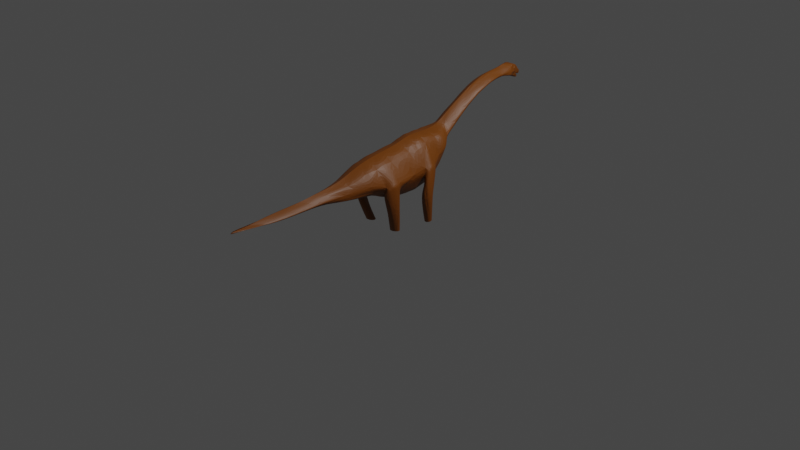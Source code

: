 # Source: brachi.blend  (saved by Blender 3.6.13; exported with 4.5.12 LTS)
import bpy
from mathutils import Matrix  # noqa: F401  (used for matrix-valued properties, if any)

bpy.ops.wm.read_factory_settings(use_empty=True)
scene = bpy.context.scene
scene.name = 'Scene'

# ---- collections
col_collection = bpy.data.collections.new('Collection'); scene.collection.children.link(col_collection)

# ---- materials (node trees are filled in below, after node groups)
mat_material_001 = bpy.data.materials.new('Material.001')
mat_material_001.use_transparent_shadow = False

# ---- material node trees
mat_material_001.use_nodes = True; mat_material_001.node_tree.nodes.clear()
_N = mat_material_001.node_tree.nodes; _L = mat_material_001.node_tree.links
n0 = _N.new('ShaderNodeBsdfPrincipled'); n0.name = 'Principled BSDF'; n0.location = (10, 300)
n0.distribution = 'GGX'
n0.subsurface_method = 'RANDOM_WALK_SKIN'
n0.inputs[0].default_value = (0.1906, 0.05197, 0.0, 0.6875)
n0.inputs[3].default_value = 1.45
n0.inputs[27].default_value = (0.0, 0.0, 0.0, 1.0)
n0.inputs[28].default_value = 1.0
n1 = _N.new('ShaderNodeOutputMaterial'); n1.name = 'Material Output'; n1.location = (300, 300)
_L.new(n0.outputs[0], n1.inputs[0])
n1.is_active_output = True

# ---- world
world_world = bpy.data.worlds.new('World'); scene.world = world_world
world_world.use_nodes = True; world_world.node_tree.nodes.clear()
_N = world_world.node_tree.nodes; _L = world_world.node_tree.links
n0 = _N.new('ShaderNodeOutputWorld'); n0.name = 'World Output'; n0.location = (300, 300)
n1 = _N.new('ShaderNodeBackground'); n1.name = 'Background'; n1.location = (10, 300)
n1.inputs[0].default_value = (0.05088, 0.05088, 0.05088, 1.0)
_L.new(n1.outputs[0], n0.inputs[0])
n0.is_active_output = True
world_world.color = (0.05088, 0.05088, 0.05088)
world_world.use_sun_shadow = False
world_world.sun_shadow_jitter_overblur = 0.0

# ---- cameras
cam_camera = bpy.data.cameras.new('Camera')
cam_camera.clip_end = 100.0
cam_camera.ortho_scale = 7.314

# ---- lights
light_light = bpy.data.lights.new('Light', 'POINT')
light_light.transmission_factor = 0.0
light_light.energy = 1000.0
light_light.shadow_soft_size = 0.1
light_light.shadow_maximum_resolution = 0.006
light_light.use_absolute_resolution = True

# ---- meshes
me_plane = bpy.data.meshes.new('Plane')
me_plane.from_pydata([(-0.9421, 1.795, 0.06414), (-0.9583, 1.812, 0.05723), (-0.9339, 1.804, 0.06407), (-0.9085, 1.804, 0.06055), (-0.914, 1.82, 0.05557), (-0.9094, 1.797, 0.06366), (-0.9136, 1.806, 0.06068), (-0.9263, 1.824, 0.0536), (-0.9057, 1.8, 0.06136), (-0.9136, 1.823, 0.05497), (-0.9112, 1.809, 0.05974), (-0.9048, 1.807, 0.05824), (-0.8975, 1.812, 0.05362), (-0.8978, 1.829, 0.05346), (-0.9178, 1.823, 0.05451), (-0.922, 1.823, 0.05405), (-0.9247, 1.805, 0.06131), (-0.9604, 1.802, 0.05672), (-0.9343, 1.799, 0.06508), (-0.9325, 1.814, 0.06014), (-0.9319, 1.817, 0.05728), (-0.9447, 1.793, 0.06369), (-0.9152, 1.811, 0.0585), (-0.9187, 1.817, 0.05571), (-0.9192, 1.813, 0.05726), (-0.9348, 1.825, 0.05269), (-0.9305, 1.824, 0.05314), (-0.9254, 1.83, 0.0524), (-0.9169, 1.829, 0.05332), (-0.9517, 1.826, 0.05085), (-0.956, 1.827, 0.0504), (-0.9432, 1.825, 0.0518), (-0.939, 1.825, 0.05224), (-0.9415, 1.814, 0.05976), (-0.9573, 1.819, 0.05355), (-0.9751, 1.793, 0.05178), (-0.9811, 1.785, 0.05054), (-0.9711, 1.791, 0.05301), (-0.9803, 1.779, 0.05201), (-0.9826, 1.789, 0.04992), (-0.9771, 1.783, 0.05178), (-0.9841, 1.792, 0.0493), (-0.9861, 1.786, 0.03698), (-0.9881, 1.776, 0.03698), (-0.9806, 1.767, 0.05517), (-0.9904, 1.761, 0.03698), (-0.9791, 1.795, 0.05054), (-0.9594, 1.772, 0.05989), (-0.9504, 1.773, 0.06236), (-0.9535, 1.769, 0.06259), (-0.9414, 1.773, 0.06484), (-0.9324, 1.774, 0.06731), (-0.9355, 1.77, 0.06754), (-0.9327, 1.762, 0.07048), (-0.9271, 1.756, 0.07442), (-0.9661, 1.793, 0.05425), (-0.9446, 1.821, 0.05606), (-0.9901, 1.77, 0.02465), (-0.9947, 1.739, 0.02465), (-0.9478, 1.801, 0.06413), (-0.962, 1.814, 0.05428), (-0.9681, 1.783, 0.05425), (-0.97, 1.818, 0.05178), (-0.8743, 1.786, 0.05211), (-0.9582, 1.789, 0.05699), (-0.9545, 1.81, 0.05961), (-0.8732, 1.762, 0.06054), (-0.9155, 1.792, 0.06691), (-0.9741, 1.798, 0.05178), (-0.9367, 1.816, 0.05922), (-0.9535, 1.817, 0.05612), (-0.9751, 1.815, 0.05054), (-0.9359, 1.82, 0.05641), (-0.942, 1.81, 0.06127), (-0.9612, 1.796, 0.05577), (-0.9595, 1.807, 0.05757), (-0.8949, 1.776, 0.06387), (-0.9339, 1.831, 0.05149), (-0.9821, 1.802, 0.0493), (-0.9261, 1.782, 0.06685), (-0.9591, 1.784, 0.05682), (-0.8566, 1.794, 0.0493), (-0.8751, 1.779, 0.05425), (-0.9475, 1.826, 0.05132), (-0.986, 1.79, 0.02465), (-0.8947, 1.779, 0.06277), (-0.9251, 1.801, 0.0623), (-0.9292, 1.778, 0.06708), (-0.9498, 1.815, 0.05829), (-0.9631, 1.786, 0.0555), (-0.9671, 1.811, 0.05301), (-0.9495, 1.79, 0.06085), (-0.9626, 1.768, 0.06012), (-0.927, 1.789, 0.06538), (-0.9721, 1.808, 0.05178), (-0.938, 1.808, 0.06258), (-0.9563, 1.776, 0.05966), (-0.9202, 1.779, 0.06955), (-0.8713, 1.745, 0.06684), (-0.8937, 1.79, 0.05953), (-0.9383, 1.778, 0.0646), (-0.9473, 1.777, 0.06213), (-0.9265, 1.771, 0.07001), (-0.9696, 1.822, 0.05022), (-0.8812, 1.784, 0.05565), (-0.9465, 1.806, 0.06259), (-0.8916, 1.775, 0.06263), (-0.8872, 1.789, 0.05705), (-0.9352, 1.793, 0.06388), (-0.9405, 1.844, 0.04819), (-0.9502, 1.785, 0.05973), (-0.9143, 1.779, 0.07129), (-0.9622, 1.78, 0.05695), (-0.9508, 1.832, 0.04966), (-0.9236, 1.842, 0.05002), (-0.9385, 1.801, 0.06504), (-0.9761, 1.788, 0.05178), (-0.9593, 1.833, 0.04874), (-0.939, 1.754, 0.07094), (-0.9611, 1.821, 0.05113), (-0.9282, 1.811, 0.05929), (-0.9121, 1.802, 0.06285), (-0.9272, 1.818, 0.05482), (-0.963, 1.833, 0.02171), (-0.9641, 1.803, 0.05427), (-0.9575, 1.846, 0.04636), (-0.949, 1.796, 0.06398), (-0.8994, 1.798, 0.05986), (-0.9508, 1.761, 0.06553), (-0.9201, 1.806, 0.06038), (-0.9067, 1.792, 0.06447), (-0.9678, 1.834, 0.04783), (-0.9445, 1.769, 0.06507), (-0.9153, 1.757, 0.0779), (-0.9631, 1.809, 0.05432), (-0.9403, 1.79, 0.06303), (-0.9453, 1.787, 0.0616), (-0.9651, 1.798, 0.05425), (-0.9459, 1.813, 0.0599), (-0.9535, 1.792, 0.05965), (-0.9351, 1.782, 0.06437), (-0.975, 1.752, 0.06104), (-0.9671, 1.788, 0.05425), (-0.9423, 1.832, 0.05057), (-0.9293, 1.804, 0.063), (-0.9528, 1.821, 0.0531), (-0.9396, 1.796, 0.06551), (-0.9558, 1.805, 0.06102), (-0.9568, 1.8, 0.06005), (-0.9532, 1.78, 0.05943), (-0.923, 1.786, 0.06662), (-0.93, 1.796, 0.06423), (-0.932, 1.786, 0.06421), (-0.8664, 1.747, 0.02465), (-0.9744, 1.775, 0.05471), (-0.922, 1.791, 0.06662), (-0.9691, 1.801, 0.05301), (-0.9438, 1.799, 0.06527), (-0.9442, 1.781, 0.0619), (-0.9211, 1.799, 0.0635), (-0.9013, 1.777, 0.06635), (-0.9023, 1.754, 0.07295), (-0.8553, 1.787, 0.02465), (-0.8952, 1.768, 0.06607), (-0.9146, 1.772, 0.07349), (-0.9412, 1.785, 0.06224), (-0.931, 1.791, 0.06419), (-0.8608, 1.77, 0.02465), (-0.917, 1.796, 0.06474), (-0.9322, 1.809, 0.06231), (-0.9017, 1.769, 0.06855), (-0.9518, 1.804, 0.06275), (-0.9711, 1.813, 0.05178), (-0.9216, 1.783, 0.06808), (-0.9574, 1.794, 0.05788), (-0.8861, 1.765, 0.06549), (-0.8895, 1.774, 0.06276), (-0.8939, 1.752, 0.07344), (-0.9653, 1.776, 0.05718), (-0.9077, 1.782, 0.06772), (-0.8842, 1.748, 0.07178), (-0.8864, 1.795, 0.05491), (-0.901, 1.784, 0.06414), (-0.8734, 1.793, 0.04996), (-0.891, 1.767, 0.06632), (-0.8806, 1.772, 0.05987), (-0.8871, 1.773, 0.06234), (-0.913, 1.794, 0.06597), (-0.8738, 1.834, 0.04702), (-0.8853, 1.842, 0.05029), (0.2882, 0.007752, 0.1362), (0.2873, 0.01294, 0.2123), (0.2761, -0.06231, 0.2173), (0.277, -0.0675, 0.1412), (0.2827, -0.03095, 0.123), (0.29, 0.02593, 0.1732), (0.2742, -0.08049, 0.1803), (0.2815, -0.02361, 0.2306), (0.07651, -0.05738, 0.1961), (0.02466, -0.0423, 0.2711), (0.005753, -0.1326, 0.2761), (0.0576, -0.1477, 0.2012), (0.0778, -0.1056, 0.1831), (0.05451, -0.03115, 0.2325), (0.02776, -0.1588, 0.2397), (0.004471, -0.08432, 0.2891), (-0.0934, -0.09035, 0.1903), (-0.1843, -0.03851, 0.2675), (-0.2382, -0.1559, 0.2829), (-0.1473, -0.2077, 0.2057), (-0.1015, -0.1598, 0.182), (-0.1277, -0.04012, 0.2257), (-0.2039, -0.2061, 0.2475), (-0.2301, -0.08644, 0.2912), (-0.1212, -0.06185, 0.18), (-0.2121, -0.01001, 0.2571), (-0.2659, -0.1274, 0.2725), (-0.175, -0.1792, 0.1953), (0.2791, 0.3657, 0.2119), (0.2724, 0.3999, 0.2586), (0.2864, 0.3196, 0.2468), (0.2797, 0.3538, 0.2935), (0.2742, 0.3924, 0.228), (0.2841, 0.3355, 0.2197), (0.2746, 0.384, 0.2857), (0.2845, 0.3271, 0.2773), (-0.009711, 0.3238, 0.2106), (-0.02008, 0.3766, 0.2826), (0.001529, 0.2526, 0.2644), (-0.008841, 0.3054, 0.3364), (-0.01722, 0.3649, 0.2354), (-0.001943, 0.2772, 0.2225), (-0.01661, 0.3519, 0.3244), (-0.001328, 0.2643, 0.3115), (-0.1401, 0.3957, 0.2124), (-0.2341, 0.4682, 0.2465), (-0.1981, 0.2979, 0.2608), (-0.292, 0.3705, 0.2949), (-0.1751, 0.4522, 0.2194), (-0.1496, 0.3318, 0.2296), (-0.2825, 0.4344, 0.2777), (-0.257, 0.3139, 0.2879), (-0.1683, 0.4039, 0.1938), (-0.2623, 0.4765, 0.2279), (-0.2262, 0.3062, 0.2422), (-0.3202, 0.3787, 0.2763), (-0.8847, 1.809, 0.05063), (-0.8881, 1.782, 0.0592), (-0.8997, 1.722, 0.08768), (-0.9096, 1.615, 0.0708), (-0.8821, 1.433, 0.0708), (-0.8019, 1.236, 0.0708), (-0.6687, 1.043, 0.0708), (-0.5462, 0.8768, 0.08723), (-0.4462, 0.7528, 0.08723), (-0.3746, 0.6719, 0.1749), (-0.2601, 0.577, 0.1749), (-0.2033, 0.4604, 0.2008), (-0.1778, 0.34, 0.211), (-0.1414, 0.2338, 0.2014), (-0.2485, -1.826, 0.0), (-0.2389, -1.837, 0.0), (-0.2298, -1.825, 0.0), (-0.2291, -1.645, 0.01993), (-0.2162, -1.444, 0.05458), (-0.2132, -1.237, 0.06395), (-0.2168, -0.9961, 0.06392), (-0.2166, -0.8378, 0.06626), (-0.2071, -0.537, 0.1239), (-0.2126, -0.2903, 0.1749), (-0.1293, -0.1313, 0.1717), (-0.1555, -0.01162, 0.2154), (-0.2346, -1.835, 0.0), (-0.2331, -1.674, 0.03985), (-0.225, -1.468, 0.06439), (-0.2258, -1.272, 0.08312), (-0.2315, -1.03, 0.08307), (-0.2386, -0.8789, 0.08775), (-0.2426, -0.5709, 0.1112), (-0.2744, -0.3173, 0.2132), (-0.2316, -0.1776, 0.2371), (-0.9102, 1.816, 0.05662), (-0.914, 1.787, 0.06909), (-0.9166, 1.727, 0.08671), (-0.9207, 1.609, 0.07666), (-0.9062, 1.422, 0.1091), (-0.8302, 1.224, 0.1091), (-0.7049, 1.031, 0.1091), (-0.5871, 0.8639, 0.1255), (-0.4922, 0.7404, 0.1255), (-0.4335, 0.658, 0.2132), (-0.3575, 0.5593, 0.2132), (-0.3107, 0.4426, 0.2591), (-0.2852, 0.3222, 0.2693), (-0.2607, 0.2147, 0.2661), (-0.2578, -0.05794, 0.2808), (-0.2294, -1.836, 0.0), (-0.2227, -1.722, 0.0), (-0.2546, -1.811, 0.0), (-0.2154, -1.584, 0.0), (-0.2643, -1.679, 0.0), (-0.2015, -1.403, 0.0), (-0.2677, -1.501, 0.0), (-0.1947, -1.186, 0.0), (-0.2797, -1.288, 0.0), (-0.1961, -0.9463, 0.0), (-0.2889, -1.053, 0.0), (-0.1889, -0.7811, 0.0), (-0.312, -0.8968, 0.0), (-0.1715, -0.5032, 0.0), (-0.3336, -0.6192, 0.0), (-0.1508, -0.2633, 0.0), (-0.4176, -0.4107, 0.0), (-0.07463, -0.1366, 0.0), (-0.4516, -0.3053, 0.0), (-0.8354, 1.889, 0.0), (-0.8168, 1.881, 0.0), (-0.8422, 1.9, 0.0), (-0.8741, 1.936, 0.0), (-0.862, 1.865, 0.0), (-0.9578, 1.846, 0.0), (-0.8876, 1.828, 0.0), (-0.8357, 1.812, 0.0), (-0.989, 1.797, 0.0), (-0.8485, 1.798, 0.0), (-0.994, 1.757, 0.0), (-0.8595, 1.763, 0.0), (-1.003, 1.697, 0.0), (-0.8707, 1.716, 0.0), (-0.9937, 1.646, 0.0), (-0.8809, 1.683, 0.0), (-0.9781, 1.602, 0.0), (-0.8487, 1.502, 0.0), (-0.9647, 1.419, 0.0), (-0.7643, 1.306, 0.0), (-0.8972, 1.22, 0.0), (-0.6232, 1.114, 0.0), (-0.7876, 1.025, 0.0), (-0.4959, 0.9365, 0.0), (-0.6794, 0.8453, 0.0), (-0.3909, 0.8118, 0.0), (-0.5945, 0.7232, 0.0), (-0.3157, 0.6859, 0.0), (-0.571, 0.5908, 0.0), (-0.1627, 0.5946, 0.0), (-0.572, 0.4845, 0.0), (-0.09436, 0.5111, 0.0), (-0.5758, 0.3364, 0.0), (-0.03359, 0.3364, 0.0), (-0.5531, 0.2377, 0.0), (-0.0222, 0.2528, 0.0), (-0.5189, 0.1313, 0.0), (-0.02979, 0.07968, 0.0), (-0.4885, -0.1444, 0.0), (-0.2329, -1.851, 0.0), (-0.225, -1.815, 0.0), (-0.2443, -1.822, 0.0), (-0.225, -1.616, 0.0), (-0.2484, -1.624, 0.0), (-0.2074, -1.419, 0.04478), (-0.248, -1.429, 0.04478), (-0.2006, -1.202, 0.04478), (-0.26, -1.216, 0.04478), (-0.202, -0.9619, 0.04478), (-0.2692, -0.9812, 0.04478), (-0.1947, -0.7967, 0.04478), (-0.2923, -0.8247, 0.04478), (-0.1715, -0.5032, 0.1366), (-0.3137, -0.5673, 0.09259), (-0.1508, -0.2633, 0.1366), (-0.3979, -0.3386, 0.1366), (-0.07463, -0.1366, 0.1366), (-0.4319, -0.2331, 0.1366), (-0.836, 1.884, 0.02934), (-0.8175, 1.877, 0.02934), (-0.8473, 1.909, 0.02561), (-0.8746, 1.923, 0.02561), (-0.8652, 1.872, 0.03921), (-0.9173, 1.894, 0.03978), (-0.8293, 1.836, 0.03551), (-0.9369, 1.869, 0.04341), (-0.8512, 1.812, 0.0493), (-0.9781, 1.822, 0.0493), (-0.8621, 1.777, 0.0493), (-0.9862, 1.782, 0.0493), (-0.8804, 1.714, 0.08437), (-0.9639, 1.722, 0.07279), (-0.8902, 1.625, 0.03252), (-0.9677, 1.616, 0.03252), (-0.858, 1.444, 0.03252), (-0.9543, 1.433, 0.03252), (-0.7736, 1.247, 0.03252), (-0.8868, 1.234, 0.03252), (-0.6325, 1.055, 0.03252), (-0.7772, 1.039, 0.03252), (-0.5052, 0.8898, 0.04895), (-0.6691, 0.8708, 0.04895), (-0.4002, 0.7651, 0.04895), (-0.5841, 0.7486, 0.04895), (-0.3157, 0.6859, 0.1366), (-0.5513, 0.6629, 0.1366), (-0.1627, 0.5946, 0.1366), (-0.5524, 0.5567, 0.1366), (-0.09436, 0.5111, 0.1366), (-0.5562, 0.4085, 0.1366), (-0.03359, 0.3364, 0.1366), (-0.5334, 0.3098, 0.1366), (-0.0222, 0.2528, 0.1366), (-0.4992, 0.2035, 0.1366), (-0.02979, 0.07968, 0.1366), (-0.4688, -0.07224, 0.1366)], [], [(0, 157, 146), (2, 169, 144), (1, 60, 70), (1, 65, 75), (169, 19, 120), (2, 144, 18), (3, 121, 10), (3, 11, 8), (4, 281, 23), (4, 14, 9), (5, 130, 187), (5, 121, 8), (157, 0, 21), (58, 45, 141), (6, 121, 129), (6, 22, 10), (7, 122, 26), (7, 27, 15), (8, 127, 130), (11, 3, 10), (14, 4, 23), (9, 28, 13), (22, 6, 129), (10, 281, 11), (121, 5, 187), (11, 281, 12), (12, 246, 127), (12, 281, 13), (13, 189, 246), (28, 9, 14), (127, 8, 11), (14, 23, 15), (27, 7, 26), (121, 3, 8), (16, 144, 120), (16, 129, 86), (17, 124, 75), (17, 148, 74), (2, 115, 95), (282, 111, 97), (160, 179, 182), (178, 92, 154), (18, 151, 108), (34, 119, 145), (19, 69, 20), (20, 122, 120), (20, 69, 72), (21, 126, 157), (21, 135, 136), (281, 9, 13), (22, 129, 24), (28, 15, 27), (23, 281, 24), (24, 120, 122), (130, 5, 8), (25, 72, 32), (25, 77, 26), (133, 54, 102), (26, 122, 72), (26, 77, 27), (77, 25, 32), (27, 114, 28), (28, 114, 189), (281, 22, 24), (29, 113, 83), (29, 145, 30), (30, 119, 117), (145, 29, 83), (31, 56, 83), (31, 143, 32), (143, 31, 83), (120, 24, 129), (33, 138, 56), (33, 69, 73), (0, 135, 21), (169, 95, 69), (35, 116, 46), (35, 68, 37), (36, 116, 40), (36, 384, 39), (68, 35, 46), (37, 55, 142), (38, 154, 44), (38, 384, 40), (39, 46, 116), (39, 384, 41), (116, 35, 37), (40, 61, 154), (41, 78, 46), (94, 90, 124), (41, 384, 42), (42, 84, 78), (42, 384, 43), (328, 153, 326), (43, 57, 84), (110, 149, 80), (43, 384, 45), (116, 37, 142), (44, 141, 45), (324, 162, 381), (45, 58, 57), (92, 49, 128), (141, 44, 154), (154, 38, 40), (46, 78, 68), (47, 92, 178), (47, 96, 49), (126, 59, 157), (48, 96, 101), (48, 132, 49), (49, 132, 128), (96, 47, 178), (50, 132, 101), (50, 100, 52), (51, 100, 87), (51, 102, 52), (100, 50, 101), (113, 29, 30), (124, 17, 74), (83, 56, 145), (52, 102, 53), (53, 118, 132), (53, 102, 54), (54, 133, 283), (102, 51, 87), (383, 81, 162), (63, 181, 183), (246, 183, 181), (158, 100, 101), (73, 105, 138), (167, 383, 162), (83, 113, 143), (73, 69, 95), (88, 65, 70), (93, 155, 150), (59, 126, 171), (89, 64, 80), (151, 159, 155), (136, 135, 165), (64, 174, 139), (124, 137, 156), (124, 134, 75), (327, 58, 386), (138, 33, 73), (168, 155, 159), (65, 147, 75), (380, 125, 123), (134, 60, 75), (172, 62, 90), (137, 55, 156), (91, 110, 139), (87, 173, 97), (59, 105, 157), (174, 64, 74), (137, 124, 74), (170, 133, 164), (147, 148, 75), (132, 50, 52), (149, 110, 101), (126, 91, 139), (140, 152, 87), (140, 100, 165), (154, 92, 141), (121, 159, 129), (87, 79, 173), (247, 106, 76), (96, 112, 80), (112, 96, 178), (166, 151, 155), (166, 152, 108), (129, 16, 120), (91, 126, 136), (115, 146, 157), (164, 133, 102), (79, 87, 152), (79, 150, 173), (248, 177, 180), (177, 248, 161), (142, 61, 116), (247, 85, 182), (174, 148, 139), (246, 181, 127), (55, 37, 68), (85, 247, 76), (247, 104, 82), (61, 178, 154), (161, 283, 133), (153, 328, 385), (150, 79, 152), (61, 40, 116), (112, 61, 80), (162, 324, 326), (102, 97, 164), (180, 175, 66), (180, 385, 248), (167, 326, 153), (383, 63, 183), (282, 187, 130), (183, 246, 381), (81, 381, 162), (163, 161, 170), (184, 177, 163), (169, 2, 95), (61, 89, 80), (147, 65, 171), (158, 110, 165), (169, 120, 144), (175, 180, 177), (164, 111, 179), (122, 7, 15), (63, 104, 181), (177, 184, 175), (176, 247, 186), (76, 170, 160), (97, 102, 87), (130, 127, 182), (86, 151, 144), (151, 86, 159), (186, 175, 184), (170, 76, 163), (282, 67, 187), (122, 23, 24), (105, 59, 171), (185, 66, 175), (176, 184, 106), (179, 282, 182), (179, 160, 164), (93, 152, 166), (281, 4, 9), (160, 85, 76), (85, 160, 182), (161, 163, 177), (111, 282, 179), (163, 106, 184), (173, 282, 97), (106, 163, 76), (62, 172, 71), (67, 168, 187), (56, 31, 32), (99, 127, 181), (98, 383, 153), (121, 187, 168), (98, 385, 180), (55, 137, 74), (247, 176, 106), (169, 69, 19), (66, 185, 82), (84, 42, 43), (246, 12, 13), (133, 170, 161), (381, 81, 183), (66, 383, 98), (383, 82, 63), (282, 173, 150), (382, 84, 323), (380, 123, 320), (152, 140, 165), (127, 99, 182), (325, 57, 58), (94, 172, 90), (281, 10, 22), (132, 52, 53), (117, 119, 131), (84, 325, 323), (384, 36, 40), (283, 161, 248), (118, 54, 283), (115, 18, 108), (180, 66, 98), (282, 150, 155), (380, 109, 125), (384, 44, 45), (46, 39, 41), (384, 38, 44), (141, 386, 58), (81, 383, 183), (383, 167, 153), (120, 19, 20), (164, 160, 170), (135, 0, 146), (119, 34, 60), (189, 13, 28), (107, 247, 99), (151, 18, 144), (135, 146, 108), (125, 117, 131), (382, 103, 62), (114, 380, 189), (109, 380, 114), (111, 164, 97), (60, 62, 119), (107, 181, 104), (110, 136, 165), (247, 107, 104), (96, 149, 101), (148, 147, 171), (282, 130, 182), (125, 131, 123), (69, 33, 56), (114, 77, 109), (151, 166, 108), (115, 2, 18), (142, 55, 89), (185, 247, 82), (385, 98, 153), (104, 63, 82), (71, 382, 62), (131, 382, 123), (56, 72, 69), (113, 125, 109), (326, 167, 162), (96, 48, 49), (156, 94, 124), (126, 21, 136), (105, 73, 95), (386, 141, 118), (58, 327, 325), (60, 90, 62), (65, 1, 70), (28, 14, 15), (60, 134, 90), (100, 51, 52), (105, 171, 65), (55, 74, 64), (67, 282, 155), (88, 56, 138), (57, 43, 45), (146, 115, 108), (149, 96, 80), (122, 15, 23), (82, 383, 66), (121, 6, 10), (100, 158, 165), (61, 112, 178), (382, 78, 84), (110, 91, 136), (118, 53, 54), (94, 156, 68), (61, 142, 89), (123, 323, 320), (70, 34, 145), (148, 171, 126), (86, 129, 159), (121, 168, 159), (127, 11, 12), (381, 246, 188), (143, 109, 77), (110, 158, 101), (116, 36, 39), (68, 78, 94), (119, 103, 131), (148, 17, 75), (152, 93, 150), (72, 25, 26), (134, 124, 90), (184, 176, 186), (132, 48, 101), (99, 247, 182), (57, 325, 84), (172, 94, 71), (323, 123, 382), (135, 108, 152), (65, 88, 138), (78, 41, 42), (60, 1, 75), (118, 128, 132), (152, 165, 135), (175, 186, 185), (64, 89, 55), (100, 140, 87), (128, 118, 141), (92, 47, 49), (103, 119, 62), (103, 382, 131), (110, 80, 64), (117, 125, 113), (113, 30, 117), (92, 128, 141), (34, 70, 60), (77, 32, 143), (114, 27, 77), (56, 88, 70), (56, 32, 72), (168, 67, 155), (186, 247, 185), (138, 105, 65), (109, 143, 113), (155, 93, 166), (144, 16, 86), (386, 118, 283), (156, 55, 68), (189, 380, 378), (157, 105, 115), (122, 20, 72), (71, 94, 78), (139, 110, 64), (139, 148, 126), (148, 174, 74), (119, 30, 145), (373, 374, 379), (217, 209, 210), (295, 215, 207), (217, 280, 212), (214, 206, 211), (206, 210, 202), (212, 208, 200), (206, 198, 203), (211, 203, 199), (207, 199, 205), (209, 212, 204), (210, 209, 201), (213, 205, 200), (201, 204, 196), (202, 201, 193), (205, 197, 192), (198, 202, 194), (204, 200, 192), (198, 190, 195), (203, 195, 191), (199, 191, 197), (145, 56, 70), (105, 95, 115), (382, 71, 78), (181, 107, 99), (280, 216, 208), (216, 295, 213), (270, 210, 206), (259, 407, 409), (271, 211, 207), (226, 231, 223), (231, 228, 220), (226, 218, 222), (228, 233, 225), (233, 229, 221), (232, 224, 221), (230, 222, 219), (227, 219, 224), (259, 258, 405), (237, 240, 232), (238, 230, 227), (235, 227, 232), (239, 231, 226), (239, 236, 228), (234, 226, 230), (236, 241, 233), (241, 237, 229), (258, 239, 234), (293, 245, 237), (258, 244, 236), (244, 293, 241), (242, 234, 238), (245, 292, 240), (257, 238, 235), (243, 235, 240), (294, 259, 271), (215, 295, 294), (244, 258, 259), (259, 294, 293), (291, 256, 257), (243, 292, 291), (291, 290, 255), (289, 254, 255), (289, 288, 253), (288, 287, 252), (287, 286, 251), (285, 250, 251), (284, 249, 250), (283, 248, 249), (354, 261, 262), (356, 261, 260), (355, 262, 263), (357, 263, 264), (359, 264, 265), (361, 265, 266), (363, 266, 267), (365, 267, 268), (367, 268, 269), (369, 269, 270), (214, 271, 409), (409, 371, 270), (410, 408, 294), (408, 406, 293), (405, 258, 242), (404, 292, 245), (293, 406, 404), (404, 402, 291), (402, 400, 290), (400, 398, 289), (398, 396, 288), (396, 394, 287), (394, 392, 286), (392, 390, 285), (390, 388, 284), (269, 279, 280), (217, 270, 269), (268, 278, 279), (267, 277, 278), (266, 276, 277), (265, 275, 276), (264, 274, 275), (263, 273, 274), (262, 272, 273), (362, 304, 306), (400, 343, 341), (381, 379, 322), (365, 307, 305), (397, 340, 342), (364, 306, 308), (402, 345, 343), (367, 309, 307), (401, 399, 342), (366, 308, 310), (404, 347, 345), (369, 311, 309), (403, 401, 344), (368, 310, 312), (388, 331, 329), (406, 349, 347), (385, 328, 330), (371, 313, 311), (403, 346, 348), (370, 312, 314), (354, 355, 297), (390, 333, 331), (408, 351, 349), (387, 330, 332), (371, 409, 352), (261, 354, 296), (405, 348, 350), (372, 314, 353), (242, 257, 403), (392, 335, 333), (357, 299, 297), (389, 332, 334), (356, 298, 300), (407, 350, 352), (379, 374, 316), (394, 337, 335), (373, 315, 316), (359, 301, 299), (410, 353, 351), (391, 334, 336), (358, 300, 302), (377, 375, 317), (396, 339, 337), (375, 376, 318), (361, 303, 301), (393, 336, 338), (360, 302, 304), (398, 341, 339), (363, 305, 303), (395, 338, 340), (298, 260, 296), (300, 298, 297), (302, 300, 299), (386, 283, 284), (304, 302, 301), (257, 256, 401), (306, 304, 303), (308, 306, 305), (310, 308, 307), (321, 319, 320), (312, 310, 309), (314, 312, 311), (256, 255, 399), (386, 329, 327), (353, 314, 313), (322, 316, 315), (319, 317, 318), (324, 322, 321), (323, 325, 324), (326, 324, 325), (328, 326, 327), (330, 328, 329), (332, 330, 331), (254, 397, 399), (334, 332, 333), (337, 336, 334), (339, 338, 336), (341, 340, 338), (342, 340, 341), (254, 253, 395), (345, 344, 342), (347, 346, 344), (349, 348, 346), (351, 350, 348), (352, 350, 351), (262, 261, 356), (378, 320, 318), (273, 272, 356), (274, 273, 358), (275, 274, 360), (276, 275, 362), (277, 276, 364), (278, 277, 366), (279, 278, 368), (279, 370, 372), (216, 280, 372), (410, 295, 216), (376, 375, 377), (249, 248, 385), (249, 387, 389), (250, 389, 391), (252, 251, 391), (253, 252, 393), (189, 378, 377), (283, 249, 284), (262, 273, 263), (263, 274, 264), (264, 275, 265), (265, 276, 266), (386, 284, 388), (266, 277, 267), (373, 379, 188), (381, 188, 379), (199, 197, 205), (203, 191, 199), (198, 195, 203), (204, 192, 196), (198, 194, 190), (205, 192, 200), (202, 193, 194), (201, 196, 193), (213, 200, 208), (210, 201, 202), (209, 204, 201), (207, 205, 213), (211, 199, 207), (206, 203, 211), (212, 200, 204), (206, 202, 198), (214, 211, 271), (217, 212, 209), (295, 207, 213), (217, 210, 270), (280, 208, 212), (216, 213, 208), (270, 206, 214), (271, 207, 215), (226, 223, 218), (231, 220, 223), (226, 222, 230), (228, 225, 220), (233, 221, 225), (232, 221, 229), (230, 219, 227), (227, 224, 232), (237, 232, 229), (238, 227, 235), (235, 232, 240), (239, 226, 234), (239, 228, 231), (234, 230, 238), (236, 233, 228), (241, 229, 233), (258, 234, 242), (293, 237, 241), (258, 236, 239), (244, 241, 236), (242, 238, 257), (245, 240, 237), (257, 235, 243), (243, 240, 292), (294, 271, 215), (293, 244, 259), (291, 257, 243), (246, 189, 188), (291, 255, 256), (289, 255, 290), (289, 253, 254), (288, 252, 253), (287, 251, 252), (285, 251, 286), (284, 250, 285), (354, 262, 355), (356, 260, 298), (355, 263, 357), (357, 264, 359), (359, 265, 361), (361, 266, 363), (363, 267, 365), (365, 268, 367), (367, 269, 369), (369, 270, 371), (409, 270, 214), (410, 294, 295), (408, 293, 294), (404, 245, 293), (404, 291, 292), (402, 290, 291), (400, 289, 290), (398, 288, 289), (396, 287, 288), (394, 286, 287), (392, 285, 286), (390, 284, 285), (269, 280, 217), (268, 279, 269), (267, 278, 268), (398, 339, 396), (388, 329, 386), (319, 318, 320), (380, 320, 378), (322, 315, 321), (362, 306, 364), (400, 341, 398), (381, 322, 324), (365, 305, 363), (397, 342, 399), (364, 308, 366), (402, 343, 400), (367, 307, 365), (401, 342, 344), (366, 310, 368), (404, 345, 402), (369, 309, 367), (403, 344, 346), (368, 312, 370), (406, 347, 404), (385, 330, 387), (371, 311, 369), (403, 348, 405), (370, 314, 372), (354, 297, 296), (390, 331, 388), (408, 349, 406), (387, 332, 389), (371, 352, 313), (261, 296, 260), (405, 350, 407), (372, 353, 410), (392, 333, 390), (357, 297, 355), (389, 334, 391), (356, 300, 358), (407, 352, 409), (379, 316, 322), (394, 335, 392), (373, 316, 374), (359, 299, 357), (410, 351, 408), (391, 336, 393), (378, 318, 376), (358, 302, 360), (377, 317, 319), (396, 337, 394), (375, 318, 317), (361, 301, 359), (393, 338, 395), (360, 304, 362), (321, 320, 323), (363, 303, 361), (395, 340, 397), (298, 296, 297), (300, 297, 299), (302, 299, 301), (304, 301, 303), (306, 303, 305), (308, 305, 307), (310, 307, 309), (312, 309, 311), (314, 311, 313), (353, 313, 352), (324, 321, 323), (326, 325, 327), (328, 327, 329), (330, 329, 331), (332, 331, 333), (334, 333, 335), (337, 334, 335), (339, 336, 337), (341, 338, 339), (342, 341, 343), (345, 342, 343), (347, 344, 345), (349, 346, 347), (351, 348, 349), (352, 351, 353), (262, 356, 272), (273, 356, 358), (274, 358, 360), (275, 360, 362), (276, 362, 364), (277, 364, 366), (278, 366, 368), (279, 368, 370), (279, 372, 280), (216, 372, 410), (376, 377, 378), (249, 385, 387), (249, 389, 250), (250, 391, 251), (252, 391, 393), (253, 393, 395), (254, 395, 397), (254, 399, 255), (256, 399, 401), (257, 401, 403), (242, 403, 405), (259, 405, 407), (259, 409, 271)])
_uv = me_plane.uv_layers.new(name='UVMap')
_uv.uv.foreach_set('vector', [0.0, 0.0, 0.0, 0.0, 0.0, 0.0, 0.0, 0.0, 0.0, 0.0, 0.0, 0.0, 0.0, 0.0, 0.0, 0.0, 0.0, 0.0, 0.0, 0.0, 0.0, 0.0, 0.0, 0.0, 0.0, 0.0, 0.0, 0.0, 0.0, 0.0, 0.0, 0.0, 0.0, 0.0, 0.0, 0.0, 0.0, 0.0, 0.0, 0.0, 0.0, 0.0, 0.0, 0.0, 0.0, 0.0, 0.0, 0.0, 0.0, 0.0, 0.0, 0.0, 0.0, 0.0, 0.0, 0.0, 0.0, 0.0, 0.0, 0.0, 0.0, 0.0, 0.0, 0.0, 0.0, 0.0, 0.0, 0.0, 0.0, 0.0, 0.0, 0.0, 0.0, 0.0, 0.0, 0.0, 0.0, 0.0, 0.0, 0.0, 0.0, 0.0, 0.0, 0.0, 0.0, 0.0, 0.0, 0.0, 0.0, 0.0, 0.0, 0.0, 0.0, 0.0, 0.0, 0.0, 0.0, 0.0, 0.0, 0.0, 0.0, 0.0, 0.0, 0.0, 0.0, 0.0, 0.0, 0.0, 0.0, 0.0, 0.0, 0.0, 0.0, 0.0, 0.0, 0.0, 0.0, 0.0, 0.0, 0.0, 0.0, 0.0, 0.0, 0.0, 0.0, 0.0, 0.0, 0.0, 0.0, 0.0, 0.0, 0.0, 0.0, 0.0, 0.0, 0.0, 0.0, 0.0, 0.0, 0.0, 0.0, 0.0, 0.0, 0.0, 0.0, 0.0, 0.0, 0.0, 0.0, 0.0, 0.0, 0.0, 0.0, 0.0, 0.0, 0.0, 0.0, 0.0, 0.0, 0.0, 0.0, 0.0, 0.0, 0.0, 0.0, 0.0, 0.0, 0.0, 0.0, 0.0, 0.0, 0.0, 0.0, 0.0, 0.0, 0.0, 0.0, 0.0, 0.0, 0.0, 0.0, 0.0, 0.0, 0.0, 0.0, 0.0, 0.0, 0.0, 0.0, 0.0, 0.0, 0.0, 0.0, 0.0, 0.0, 0.0, 0.0, 0.0, 0.0, 0.0, 0.0, 0.0, 0.0, 0.0, 0.0, 0.0, 0.0, 0.0, 0.0, 0.0, 0.0, 0.0, 0.0, 0.0, 0.0, 0.0, 0.0, 0.0, 0.0, 0.0, 0.0, 0.0, 0.0, 0.0, 0.0, 0.0, 0.0, 0.0, 0.0, 0.0, 0.0, 0.0, 0.0, 0.0, 0.0, 0.0, 0.0, 0.0, 0.0, 0.0, 0.0, 0.0, 0.0, 0.0, 0.0, 0.0, 0.0, 0.0, 0.0, 0.0, 0.0, 0.0, 0.0, 0.0, 0.0, 0.0, 0.0, 0.0, 0.0, 0.0, 0.0, 0.0, 0.0, 0.0, 0.0, 0.0, 0.0, 0.0, 0.0, 0.0, 0.0, 0.0, 0.0, 0.0, 0.0, 0.0, 0.0, 0.0, 0.0, 0.0, 0.0, 0.0, 0.0, 0.0, 0.0, 0.0, 0.0, 0.0, 0.0, 0.0, 0.0, 0.0, 0.0, 0.0, 0.0, 0.0, 0.0, 0.0, 0.0, 0.0, 0.0, 0.0, 0.0, 0.0, 0.0, 0.0, 0.0, 0.0, 0.0, 0.0, 0.0, 0.0, 0.0, 0.0, 0.0, 0.0, 0.0, 0.0, 0.0, 0.0, 0.0, 0.0, 0.0, 0.0, 0.0, 0.0, 0.0, 0.0, 0.0, 0.0, 0.0, 0.0, 0.0, 0.0, 0.0, 0.0, 0.0, 0.0, 0.0, 0.0, 0.0, 0.0, 0.0, 0.0, 0.0, 0.0, 0.0, 0.0, 0.0, 0.0, 0.0, 0.0, 0.0, 0.0, 0.0, 0.0, 0.0, 0.0, 0.0, 0.0, 0.0, 0.0, 0.0, 0.0, 0.0, 0.0, 0.0, 0.0, 0.0, 0.0, 0.0, 0.0, 0.0, 0.0, 0.0, 0.0, 0.0, 0.0, 0.0, 0.0, 0.0, 0.0, 0.0, 0.0, 0.0, 0.0, 0.0, 0.0, 0.0, 0.0, 0.0, 0.0, 0.0, 0.0, 0.0, 0.0, 0.0, 0.0, 0.0, 0.0, 0.0, 0.0, 0.0, 0.0, 0.0, 0.0, 0.0, 0.0, 0.0, 0.0, 0.0, 0.0, 0.0, 0.0, 0.0, 0.0, 0.0, 0.0, 0.0, 0.0, 0.0, 0.0, 0.0, 0.0, 0.0, 0.0, 0.0, 0.0, 0.0, 0.0, 0.0, 0.0, 0.0, 0.0, 0.0, 0.0, 0.0, 0.0, 0.0, 0.0, 0.0, 0.0, 0.0, 0.0, 0.0, 0.0, 0.0, 0.0, 0.0, 0.0, 0.0, 0.0, 0.0, 0.0, 0.0, 0.0, 0.0, 0.0, 0.0, 0.0, 0.0, 0.0, 0.0, 0.0, 0.0, 0.0, 0.0, 0.0, 0.0, 0.0, 0.0, 0.0, 0.0, 0.0, 0.0, 0.0, 0.0, 0.0, 0.0, 0.0, 0.0, 0.0, 0.0, 0.0, 0.0, 0.0, 0.0, 0.0, 0.0, 0.0, 0.0, 0.0, 0.0, 0.0, 0.0, 0.0, 0.0, 0.0, 0.0, 0.0, 0.0, 0.0, 0.0, 0.0, 0.0, 0.0, 0.0, 0.0, 0.0, 0.0, 0.0, 0.0, 0.0, 0.0, 0.0, 0.0, 0.0, 0.0, 0.0, 0.0, 0.0, 0.0, 0.0, 0.0, 0.0, 0.0, 0.0, 0.0, 0.0, 0.0, 0.0, 0.0, 0.0, 0.0, 0.0, 0.0, 0.0, 0.0, 0.0, 0.0, 0.0, 0.0, 0.0, 0.0, 0.0, 0.0, 0.0, 0.0, 0.0, 0.0, 0.0, 0.0, 0.0, 0.0, 0.0, 0.0, 0.0, 0.0, 0.0, 0.0, 0.0, 0.0, 0.0, 0.0, 0.0, 0.0, 0.0, 0.0, 0.0, 0.0, 0.0, 0.0, 0.0, 0.0, 0.0, 0.0, 0.0, 0.0, 0.0, 0.0, 0.0, 0.0, 0.0, 0.0, 0.0, 0.0, 0.0, 0.0, 0.0, 0.0, 0.0, 0.0, 0.0, 0.0, 0.0, 0.0, 0.0, 0.0, 0.0, 0.0, 0.0, 0.0, 0.0, 0.0, 0.0, 0.0, 0.0, 0.0, 0.0, 0.0, 0.0, 0.0, 0.0, 0.0, 0.0, 0.0, 0.0, 0.0, 0.0, 0.0, 0.0, 0.0, 0.0, 0.0, 0.0, 0.0, 0.0, 0.0, 0.0, 0.0, 0.0, 0.0, 0.0, 0.0, 0.0, 0.0, 0.0, 0.0, 0.0, 0.0, 0.0, 0.0, 0.0, 0.0, 0.0, 0.0, 0.0, 0.0, 0.0, 0.0, 0.0, 0.0, 0.0, 0.0, 0.0, 0.0, 0.0, 0.0, 0.0, 0.0, 0.0, 0.0, 0.0, 0.0, 0.0, 0.0, 0.0, 0.0, 0.0, 0.0, 0.0, 0.0, 0.0, 0.0, 0.0, 0.0, 0.0, 0.0, 0.0, 0.0, 0.0, 0.0, 0.0, 0.0, 0.0, 0.0, 0.0, 0.0, 0.0, 0.0, 0.0, 0.0, 0.0, 0.0, 0.0, 0.0, 0.0, 0.0, 0.0, 0.0, 0.0, 0.0, 0.0, 0.0, 0.0, 0.0, 0.0, 0.0, 0.0, 0.0, 0.0, 0.0, 0.0, 0.0, 0.0, 0.0, 0.0, 0.0, 0.0, 0.0, 0.0, 0.0, 0.0, 0.0, 0.0, 0.0, 0.0, 0.0, 0.0, 0.0, 0.0, 0.0, 0.0, 0.0, 0.0, 0.0, 0.0, 0.0, 0.0, 0.0, 0.0, 0.0, 0.0, 0.0, 0.0, 0.0, 0.0, 0.0, 0.0, 0.0, 0.0, 0.0, 0.0, 0.0, 0.0, 0.0, 0.0, 0.0, 0.0, 0.0, 0.0, 0.0, 0.0, 0.0, 0.0, 0.0, 0.0, 0.0, 0.0, 0.0, 0.0, 0.0, 0.0, 0.0, 0.0, 0.0, 0.0, 0.0, 0.0, 0.0, 0.0, 0.0, 0.0, 0.0, 0.0, 0.0, 0.0, 0.0, 0.0, 0.0, 0.0, 0.0, 0.0, 0.0, 0.0, 0.0, 0.0, 0.0, 0.0, 0.0, 0.0, 0.0, 0.0, 0.0, 0.0, 0.0, 0.0, 0.0, 0.0, 0.0, 0.0, 0.0, 0.0, 0.0, 0.0, 0.0, 0.0, 0.0, 0.0, 0.0, 0.0, 0.0, 0.0, 0.0, 0.0, 0.0, 0.0, 0.0, 0.0, 0.0, 0.0, 0.0, 0.0, 0.0, 0.0, 0.0, 0.0, 0.0, 0.0, 0.0, 0.0, 0.0, 0.0, 0.0, 0.0, 0.0, 0.0, 0.0, 0.0, 0.0, 0.0, 0.0, 0.0, 0.0, 0.0, 0.0, 0.0, 0.0, 0.0, 0.0, 0.0, 0.0, 0.0, 0.0, 0.0, 0.0, 0.0, 0.0, 0.0, 0.0, 0.0, 0.0, 0.0, 0.0, 0.0, 0.0, 0.0, 0.0, 0.0, 0.0, 0.0, 0.0, 0.0, 0.0, 0.0, 0.0, 0.0, 0.0, 0.0, 0.0, 0.0, 0.0, 0.0, 0.0, 0.0, 0.0, 0.0, 0.0, 0.0, 0.0, 0.0, 0.0, 0.0, 0.0, 0.0, 0.0, 0.0, 0.0, 0.0, 0.0, 0.0, 0.0, 0.0, 0.0, 0.0, 0.0, 0.0, 0.0, 0.0, 0.0, 0.0, 0.0, 0.0, 0.0, 0.0, 0.0, 0.0, 0.0, 0.0, 0.0, 0.0, 0.0, 0.0, 0.0, 0.0, 0.0, 0.0, 0.0, 0.0, 0.0, 0.0, 0.0, 0.0, 0.0, 0.0, 0.0, 0.0, 0.0, 0.0, 0.0, 0.0, 0.0, 0.0, 0.0, 0.0, 0.0, 0.0, 0.0, 0.0, 0.0, 0.0, 0.0, 0.0, 0.0, 0.0, 0.0, 0.0, 0.0, 0.0, 0.0, 0.0, 0.0, 0.0, 0.0, 0.0, 0.0, 0.0, 0.0, 0.0, 0.0, 0.0, 0.0, 0.0, 0.0, 0.0, 0.0, 0.0, 0.0, 0.0, 0.0, 0.0, 0.0, 0.0, 0.0, 0.0, 0.0, 0.0, 0.0, 0.0, 0.0, 0.0, 0.0, 0.0, 0.0, 0.0, 0.0, 0.0, 0.0, 0.0, 0.0, 0.0, 0.0, 0.0, 0.0, 0.0, 0.0, 0.0, 0.0, 0.0, 0.0, 0.0, 0.0, 0.0, 0.0, 0.0, 0.0, 0.0, 0.0, 0.0, 0.0, 0.0, 0.0, 0.0, 0.0, 0.0, 0.0, 0.0, 0.0, 0.0, 0.0, 0.0, 0.0, 0.0, 0.0, 0.0, 0.0, 0.0, 0.0, 0.0, 0.0, 0.0, 0.0, 0.0, 0.0, 0.0, 0.0, 0.0, 0.0, 0.0, 0.0, 0.0, 0.0, 0.0, 0.0, 0.0, 0.0, 0.0, 0.0, 0.0, 0.0, 0.0, 0.0, 0.0, 0.0, 0.0, 0.0, 0.0, 0.0, 0.0, 0.0, 0.0, 0.0, 0.0, 0.0, 0.0, 0.0, 0.0, 0.0, 0.0, 0.0, 0.0, 0.0, 0.0, 0.0, 0.0, 0.0, 0.0, 0.0, 0.0, 0.0, 0.0, 0.0, 0.0, 0.0, 0.0, 0.0, 0.0, 0.0, 0.0, 0.0, 0.0, 0.0, 0.0, 0.0, 0.0, 0.0, 0.0, 0.0, 0.0, 0.0, 0.0, 0.0, 0.0, 0.0, 0.0, 0.0, 0.0, 0.0, 0.0, 0.0, 0.0, 0.0, 0.0, 0.0, 0.0, 0.0, 0.0, 0.0, 0.0, 0.0, 0.0, 0.0, 0.0, 0.0, 0.0, 0.0, 0.0, 0.0, 0.0, 0.0, 0.0, 0.0, 0.0, 0.0, 0.0, 0.0, 0.0, 0.0, 0.0, 0.0, 0.0, 0.0, 0.0, 0.0, 0.0, 0.0, 0.0, 0.0, 0.0, 0.0, 0.0, 0.0, 0.0, 0.0, 0.0, 0.0, 0.0, 0.0, 0.0, 0.0, 0.0, 0.0, 0.0, 0.0, 0.0, 0.0, 0.0, 0.0, 0.0, 0.0, 0.0, 0.0, 0.0, 0.0, 0.0, 0.0, 0.0, 0.0, 0.0, 0.0, 0.0, 0.0, 0.0, 0.0, 0.0, 0.0, 0.0, 0.0, 0.0, 0.0, 0.0, 0.0, 0.0, 0.0, 0.0, 0.0, 0.0, 0.0, 0.0, 0.0, 0.0, 0.0, 0.0, 0.0, 0.0, 0.0, 0.0, 0.0, 0.0, 0.0, 0.0, 0.0, 0.0, 0.0, 0.0, 0.0, 0.0, 0.0, 0.0, 0.0, 0.0, 0.0, 0.0, 0.0, 0.0, 0.0, 0.0, 0.0, 0.0, 0.0, 0.0, 0.0, 0.0, 0.0, 0.0, 0.0, 0.0, 0.0, 0.0, 0.0, 0.0, 0.0, 0.0, 0.0, 0.0, 0.0, 0.0, 0.0, 0.0, 0.0, 0.0, 0.0, 0.0, 0.0, 0.0, 0.0, 0.0, 0.0, 0.0, 0.0, 0.0, 0.0, 0.0, 0.0, 0.0, 0.0, 0.0, 0.0, 0.0, 0.0, 0.0, 0.0, 0.0, 0.0, 0.0, 0.0, 0.0, 0.0, 0.0, 0.0, 0.0, 0.0, 0.0, 0.0, 0.0, 0.0, 0.0, 0.0, 0.0, 0.0, 0.0, 0.0, 0.0, 0.0, 0.0, 0.0, 0.0, 0.0, 0.0, 0.0, 0.0, 0.0, 0.0, 0.0, 0.0, 0.0, 0.0, 0.0, 0.0, 0.0, 0.0, 0.0, 0.0, 0.0, 0.0, 0.0, 0.0, 0.0, 0.0, 0.0, 0.0, 0.0, 0.0, 0.0, 0.0, 0.0, 0.0, 0.0, 0.0, 0.0, 0.0, 0.0, 0.0, 0.0, 0.0, 0.0, 0.0, 0.0, 0.0, 0.0, 0.0, 0.0, 0.0, 0.0, 0.0, 0.0, 0.0, 0.0, 0.0, 0.0, 0.0, 0.0, 0.0, 0.0, 0.0, 0.0, 0.0, 0.0, 0.0, 0.0, 0.0, 0.0, 0.0, 0.0, 0.0, 0.0, 0.0, 0.0, 0.0, 0.0, 0.0, 0.0, 0.0, 0.0, 0.0, 0.0, 0.0, 0.0, 0.0, 0.0, 0.0, 0.0, 0.0, 0.0, 0.0, 0.0, 0.0, 0.0, 0.0, 0.0, 0.0, 0.0, 0.0, 0.0, 0.0, 0.0, 0.0, 0.0, 0.0, 0.0, 0.0, 0.0, 0.0, 0.0, 0.0, 0.0, 0.0, 0.0, 0.0, 0.0, 0.0, 0.0, 0.0, 0.0, 0.0, 0.0, 0.0, 0.0, 0.0, 0.0, 0.0, 0.0, 0.0, 0.0, 0.0, 0.0, 0.0, 0.0, 0.0, 0.0, 0.0, 0.0, 0.0, 0.0, 0.0, 0.0, 0.0, 0.0, 0.0, 0.0, 0.0, 0.0, 0.0, 0.0, 0.0, 0.0, 0.0, 0.0, 0.0, 0.0, 0.0, 0.0, 0.0, 0.0, 0.0, 0.0, 0.0, 0.0, 0.0, 0.0, 0.0, 0.0, 0.0, 0.0, 0.0, 0.0, 0.0, 0.0, 0.0, 0.0, 0.0, 0.0, 0.0, 0.0, 0.0, 0.0, 0.0, 0.0, 0.0, 0.0, 0.0, 0.0, 0.0, 0.0, 0.0, 0.0, 0.0, 0.0, 0.0, 0.0, 0.0, 0.0, 0.0, 0.0, 0.0, 0.0, 0.0, 0.0, 0.0, 0.0, 0.0, 0.0, 0.0, 0.0, 0.0, 0.0, 0.0, 0.0, 0.0, 0.0, 0.0, 0.0, 0.0, 0.0, 0.0, 0.0, 0.0, 0.0, 0.0, 0.0, 0.0, 0.0, 0.0, 0.0, 0.0, 0.0, 0.0, 0.0, 0.0, 0.0, 0.0, 0.0, 0.0, 0.0, 0.0, 0.0, 0.0, 0.0, 0.0, 0.0, 0.0, 0.0, 0.0, 0.0, 0.0, 0.0, 0.0, 0.0, 0.0, 0.0, 0.0, 0.0, 0.0, 0.0, 0.0, 0.0, 0.0, 0.0, 0.0, 0.0, 0.0, 0.0, 0.0, 0.0, 0.0, 0.0, 0.0, 0.0, 0.0, 0.0, 0.0, 0.0, 0.0, 0.0, 0.0, 0.0, 0.0, 0.0, 0.0, 0.0, 0.0, 0.0, 0.0, 0.0, 0.0, 0.0, 0.0, 0.0, 0.0, 0.0, 0.0, 0.0, 0.0, 0.0, 0.0, 0.0, 0.0, 0.0, 0.0, 0.0, 0.0, 0.0, 0.0, 0.0, 0.0, 0.0, 0.0, 0.0, 0.0, 0.0, 0.0, 0.0, 0.0, 0.0, 0.0, 0.0, 0.0, 0.0, 0.0, 0.0, 0.0, 0.0, 0.0, 0.0, 0.0, 0.0, 0.0, 0.0, 0.0, 0.0, 0.0, 0.0, 0.0, 0.0, 0.0, 0.0, 0.0, 0.0, 0.0, 0.0, 0.0, 0.0, 0.0, 0.0, 0.0, 0.0, 0.0, 0.0, 0.0, 0.0, 0.0, 0.0, 0.0, 0.0, 0.0, 0.0, 0.0, 0.0, 0.0, 0.0, 0.0, 0.0, 0.0, 0.0, 0.0, 0.0, 0.0, 0.0, 0.0, 0.0, 0.0, 0.0, 0.0, 0.0, 0.0, 0.0, 0.0, 0.0, 0.0, 0.0, 0.0, 0.0, 0.0, 0.0, 0.0, 0.0, 0.0, 0.0, 0.0, 0.0, 0.0, 0.0, 0.0, 0.0, 0.0, 0.0, 0.0, 0.0, 0.0, 0.0, 0.0, 0.0, 0.0, 0.0, 0.0, 0.0, 0.0, 0.0, 0.0, 0.0, 0.0, 0.0, 0.0, 0.0, 0.0, 0.0, 0.0, 0.0, 0.0, 0.0, 0.0, 0.0, 0.0, 0.0, 0.0, 0.0, 0.0, 0.0, 0.0, 0.0, 0.0, 0.0, 0.0, 0.0, 0.0, 0.0, 0.0, 0.0, 0.0, 0.0, 0.0, 0.0, 0.0, 0.0, 0.0, 0.0, 0.0, 0.0, 0.0, 0.0, 0.0, 0.0, 0.0, 0.0, 0.0, 0.0, 0.0, 0.0, 0.0, 0.0, 0.0, 0.0, 0.0, 0.0, 0.0, 0.0, 0.0, 0.0, 0.0, 0.0, 0.0, 0.0, 0.0, 0.0, 0.0, 0.0, 0.0, 0.0, 0.0, 0.0, 0.0, 0.0, 0.0, 0.0, 0.0, 0.0, 0.0, 0.0, 0.0, 0.0, 0.0, 0.0, 0.0, 0.0, 0.0, 0.0, 0.0, 0.0, 0.0, 0.0, 0.0, 0.0, 0.0, 0.0, 0.0, 0.0, 0.0, 0.0, 0.0, 0.0, 0.0, 0.0, 0.0, 0.0, 0.0, 0.0, 0.0, 0.0, 0.0, 0.0, 0.0, 0.0, 0.0, 0.0, 0.0, 0.0, 0.0, 0.0, 0.0, 0.0, 0.0, 0.0, 0.0, 0.0, 0.0, 0.0, 0.0, 0.0, 0.0, 0.0, 0.0, 0.0, 0.0, 0.0, 0.0, 0.0, 0.0, 0.0, 0.0, 0.0, 0.0, 0.0, 0.0, 0.0, 0.0, 0.0, 0.0, 0.0, 0.0, 0.0, 0.0, 0.0, 0.0, 0.0, 0.0, 0.0, 0.0, 0.0, 0.0, 0.0, 0.0, 0.0, 0.0, 0.0, 0.0, 0.0, 0.0, 0.0, 0.0, 0.0, 0.0, 0.0, 0.0, 0.0, 0.0, 0.0, 0.0, 0.0, 0.0, 0.0, 0.0, 0.0, 0.0, 0.0, 0.0, 0.0, 0.0, 0.0, 0.0, 0.0, 0.0, 0.0, 0.0, 0.0, 0.0, 0.0, 0.0, 0.0, 0.0, 0.0, 0.0, 0.0, 0.0, 0.0, 0.0, 0.0, 0.0, 0.0, 0.0, 0.0, 0.0, 0.0, 0.0, 0.0, 0.0, 0.0, 0.0, 0.0, 0.0, 0.0, 0.0, 0.0, 0.0, 0.0, 0.0, 0.0, 0.0, 0.0, 0.0, 0.0, 0.0, 0.0, 0.0, 0.0, 0.0, 0.0, 0.0, 0.0, 0.0, 0.0, 0.0, 0.0, 0.0, 0.0, 0.0, 0.0, 0.0, 0.0, 0.0, 0.0, 0.0, 0.0, 0.0, 0.0, 0.0, 0.0, 0.0, 0.0, 0.0, 0.0, 0.0, 0.0, 0.0, 0.0, 0.0, 0.0, 0.0, 0.0, 0.0, 0.0, 0.0, 0.0, 0.0, 0.0, 0.0, 0.0, 0.0, 0.0, 0.0, 0.0, 0.0, 0.0, 0.0, 0.0, 0.0, 0.0, 0.0, 0.0, 0.0, 0.0, 0.0, 0.0, 0.0, 0.0, 0.0, 0.0, 0.0, 0.0, 0.0, 0.0, 0.0, 0.0, 0.0, 0.0, 0.0, 0.0, 0.0, 0.0, 0.0, 0.0, 0.0, 0.0, 0.0, 0.0, 0.0, 0.0, 0.0, 0.0, 0.0, 0.0, 0.0, 0.0, 0.0, 0.0, 0.0, 0.0, 0.0, 0.0, 0.0, 0.0, 0.0, 0.0, 0.0, 0.0, 0.0, 0.0, 0.0, 0.0, 0.0, 0.0, 0.0, 0.0, 0.0, 0.0, 0.0, 0.0, 0.0, 0.0, 0.0, 0.0, 0.0, 0.0, 0.0, 0.0, 0.0, 0.0, 0.0, 0.0, 0.0, 0.0, 0.0, 0.0, 0.0, 0.0, 0.0, 0.0, 0.0, 0.0, 0.0, 0.0, 0.0, 0.0, 0.0, 0.0, 0.0, 0.0, 0.0, 0.0, 0.0, 0.0, 0.0, 0.0, 0.0, 0.0, 0.0, 0.0, 0.0, 0.0, 0.0, 0.0, 0.0, 0.0, 0.0, 0.0, 0.0, 0.0, 0.0, 0.0, 0.0, 0.0, 0.0, 0.0, 0.0, 0.0, 0.0, 0.0, 0.0, 0.0, 0.0, 0.0, 0.0, 0.0, 0.0, 0.0, 0.0, 0.0, 0.0, 0.0, 0.0, 0.0, 0.0, 0.0, 0.0, 0.0, 0.0, 0.0, 0.0, 0.0, 0.0, 0.0, 0.0, 0.0, 0.0, 0.0, 0.0, 0.0, 0.0, 0.0, 0.0, 0.0, 0.0, 0.0, 0.0, 0.0, 0.0, 0.0, 0.0, 0.0, 0.0, 0.0, 0.0, 0.0, 0.0, 0.0, 0.0, 0.0, 0.0, 0.0, 0.0, 0.0, 0.0, 0.0, 0.0, 0.0, 0.0, 0.0, 0.0, 0.0, 0.0, 0.0, 0.0, 0.0, 0.0, 0.0, 0.0, 0.0, 0.0, 0.0, 0.0, 0.0, 0.0, 0.0, 0.0, 0.0, 0.0, 0.0, 0.0, 0.0, 0.0, 0.0, 0.0, 0.0, 0.0, 0.0, 0.0, 0.0, 0.0, 0.0, 0.0, 0.0, 0.0, 0.0, 0.0, 0.0, 0.0, 0.0, 0.0, 0.0, 0.0, 0.0, 0.0, 0.0, 0.0, 0.0, 0.0, 0.0, 0.0, 0.0, 0.0, 0.0, 0.0, 0.0, 0.0, 0.0, 0.0, 0.0, 0.0, 0.0, 0.0, 0.0, 0.0, 0.0, 0.0, 0.0, 0.0, 0.0, 0.0, 0.0, 0.0, 0.0, 0.0, 0.0, 0.0, 0.0, 0.0, 0.0, 0.0, 0.0, 0.0, 0.0, 0.0, 0.0, 0.0, 0.0, 0.0, 0.0, 0.0, 0.0, 0.0, 0.0, 0.0, 0.0, 0.0, 0.0, 0.0, 0.0, 0.0, 0.0, 0.0, 0.0, 0.0, 0.0, 0.0, 0.0, 0.0, 0.0, 0.0, 0.0, 0.0, 0.0, 0.0, 0.0, 0.0, 0.0, 0.0, 0.0, 0.0, 0.0, 0.0, 0.0, 0.0, 0.0, 0.0, 0.0, 0.0, 0.0, 0.0, 0.0, 0.0, 0.0, 0.0, 0.0, 0.0, 0.0, 0.0, 0.0, 0.0, 0.0, 0.0, 0.0, 0.0, 0.0, 0.0, 0.0, 0.0, 0.0, 0.0, 0.0, 0.0, 0.0, 0.0, 0.0, 0.0, 0.0, 0.0, 0.0, 0.0, 0.0, 0.0, 0.0, 0.0, 0.0, 0.0, 0.0, 0.0, 0.0, 0.0, 0.0, 0.0, 0.0, 0.0, 0.0, 0.0, 0.0, 0.0, 0.0, 0.0, 0.0, 0.0, 0.0, 0.0, 0.0, 0.0, 0.0, 0.0, 0.0, 0.0, 0.0, 0.0, 0.0, 0.0, 0.0, 0.0, 0.0, 0.5, 1.0, 1.0, 1.0, 1.0, 1.0, 0.625, 0.0, 0.625, 0.0, 0.75, 0.0, 0.5, 0.0, 0.625, 0.0, 0.625, 0.0, 0.625, 0.0, 0.5, 0.0, 0.5, 0.0, 0.75, 0.0, 0.75, 0.0, 0.75, 0.0, 0.75, 0.0, 0.75, 0.0, 0.75, 0.0, 0.5, 0.0, 0.5, 0.0, 0.5, 0.0, 0.75, 0.0, 0.75, 0.0, 0.75, 0.0, 0.75, 0.0, 0.75, 0.0, 0.625, 0.0, 0.625, 0.0, 0.625, 0.0, 0.5, 0.0, 0.625, 0.0, 0.5, 0.0, 0.5, 0.0, 0.75, 0.0, 0.625, 0.0, 0.625, 0.0, 0.5, 0.0, 0.5, 0.0, 0.5, 0.0, 0.625, 0.0, 0.5, 0.0, 0.5, 0.0, 0.75, 0.0, 0.625, 0.0, 0.625, 0.0, 0.5, 0.0, 0.5, 0.0, 0.5, 0.0, 0.75, 0.0, 0.75, 0.0, 0.75, 0.0, 0.5, 0.0, 0.5, 0.0, 0.5, 0.0, 0.75, 0.0, 0.75, 0.0, 0.75, 0.0, 0.75, 0.0, 0.75, 0.0, 0.625, 0.0, 0.625, 0.0, 0.625, 0.0, 0.5, 0.0, 0.0, 0.0, 0.0, 0.0, 0.0, 0.0, 0.0, 0.0, 0.0, 0.0, 0.0, 0.0, 0.0, 0.0, 0.0, 0.0, 0.0, 0.0, 0.0, 0.0, 0.0, 0.0, 0.0, 0.0, 0.5, 0.0, 0.5, 0.0, 0.5, 0.0, 0.5, 0.0, 0.5, 0.0, 0.5, 0.0, 0.75, 0.0, 0.75, 0.0, 0.75, 0.0, 0.75, 1.0, 1.0, 1.0, 1.0, 0.0, 0.75, 0.0, 0.75, 0.0, 0.625, 0.0, 0.75, 1.0, 0.75, 1.0, 0.75, 1.0, 0.75, 1.0, 0.625, 1.0, 0.625, 1.0, 0.75, 1.0, 0.75, 1.0, 0.75, 1.0, 0.625, 1.0, 0.5, 1.0, 0.5, 1.0, 0.5, 1.0, 0.5, 1.0, 0.5, 1.0, 0.5, 1.0, 0.5, 1.0, 0.5, 1.0, 0.75, 1.0, 0.75, 1.0, 0.625, 1.0, 0.625, 1.0, 0.625, 1.0, 0.5, 1.0, 0.75, 1.0, 0.75, 1.0, 1.0, 1.0, 0.5, 1.0, 0.5, 1.0, 0.5, 1.0, 0.75, 1.0, 0.75, 1.0, 0.625, 1.0, 0.625, 1.0, 0.625, 1.0, 0.5, 1.0, 0.75, 1.0, 0.75, 1.0, 0.75, 1.0, 0.75, 1.0, 0.625, 1.0, 0.625, 1.0, 0.75, 1.0, 0.75, 1.0, 0.75, 1.0, 0.625, 1.0, 0.5, 1.0, 0.5, 1.0, 0.5, 1.0, 0.5, 1.0, 0.5, 1.0, 0.75, 1.0, 0.75, 1.0, 0.75, 1.0, 0.5, 1.0, 0.5, 1.0, 0.5, 1.0, 0.75, 1.0, 0.625, 1.0, 0.625, 1.0, 0.625, 1.0, 0.5, 1.0, 0.5, 1.0, 0.75, 1.0, 0.75, 1.0, 0.75, 1.0, 0.5, 1.0, 0.5, 1.0, 0.5, 1.0, 0.75, 1.0, 0.75, 1.0, 0.625, 1.0, 0.625, 1.0, 0.625, 1.0, 0.5, 1.0, 0.5, 1.0, 0.75, 1.0, 0.75, 0.0, 0.625, 0.0, 0.5, 0.0, 0.5, 1.0, 0.625, 1.0, 0.75, 1.0, 0.75, 1.0, 0.75, 1.0, 0.5, 1.0, 0.5, 1.0, 0.5, 1.0, 0.75, 1.0, 0.75, 1.0, 0.625, 1.0, 0.5, 1.0, 0.5, 1.0, 0.5, 1.0, 0.5, 1.0, 0.75, 1.0, 0.5, 1.0, 0.75, 1.0, 0.75, 1.0, 0.5, 1.0, 0.5, 1.0, 0.75, 1.0, 0.5, 1.0, 0.5, 1.0, 0.75, 1.0, 0.5, 1.0, 0.5, 1.0, 0.75, 1.0, 0.5, 1.0, 0.75, 1.0, 0.75, 1.0, 0.5, 1.0, 0.75, 1.0, 0.75, 1.0, 0.5, 1.0, 0.75, 1.0, 0.75, 1.0, 1.0, 0.0, 0.5, 0.0, 0.75, 0.0, 0.0, 0.0, 0.5, 0.0, 0.5, 0.0, 1.0, 0.0, 0.75, 0.0, 0.75, 0.0, 1.0, 0.0, 0.75, 0.0, 0.75, 0.0, 1.0, 0.0, 0.75, 0.0, 0.75, 0.0, 1.0, 0.0, 0.75, 0.0, 0.75, 0.0, 1.0, 0.0, 0.75, 0.0, 0.75, 0.0, 1.0, 0.0, 0.75, 0.0, 0.75, 0.0, 1.0, 0.0, 0.75, 0.0, 0.75, 0.0, 1.0, 0.0, 0.75, 0.0, 0.75, 0.0, 0.75, 0.0, 0.75, 0.0, 1.0, 0.0, 1.0, 0.0, 1.0, 0.0, 0.75, 0.0, 0.0, 0.0, 0.0, 1.0, 0.5, 1.0, 0.0, 1.0, 0.0, 1.0, 0.5, 1.0, 1.0, 1.0, 0.75, 1.0, 0.75, 1.0, 0.0, 1.0, 0.5, 1.0, 0.5, 1.0, 0.5, 1.0, 0.0, 1.0, 0.0, 1.0, 0.0, 1.0, 0.0, 1.0, 0.5, 1.0, 0.0, 1.0, 0.0, 1.0, 0.5, 1.0, 0.0, 1.0, 0.0, 1.0, 0.5, 1.0, 0.0, 1.0, 0.0, 1.0, 0.5, 1.0, 0.0, 1.0, 0.0, 1.0, 0.5, 1.0, 0.0, 1.0, 0.0, 1.0, 0.5, 1.0, 0.0, 1.0, 0.0, 1.0, 0.5, 1.0, 0.0, 1.0, 0.0, 1.0, 0.5, 1.0, 0.75, 0.0, 0.5, 0.0, 0.5, 0.0, 0.625, 0.0, 0.75, 0.0, 0.75, 0.0, 0.75, 0.0, 0.5, 0.0, 0.5, 0.0, 0.75, 0.0, 0.5, 0.0, 0.5, 0.0, 0.75, 0.0, 0.5, 0.0, 0.5, 0.0, 0.75, 0.0, 0.5, 0.0, 0.5, 0.0, 0.75, 0.0, 0.5, 0.0, 0.5, 0.0, 0.75, 0.0, 0.5, 0.0, 0.5, 0.0, 0.75, 0.0, 0.5, 0.0, 0.5, 0.0, 0.0, 0.0, 0.0, 0.0, 0.0, 0.0, 0.0, 1.0, 0.0, 1.0, 0.0, 1.0, 1.0, 1.0, 1.0, 1.0, 1.0, 1.0, 1.0, 0.0, 1.0, 0.0, 1.0, 0.0, 1.0, 1.0, 1.0, 1.0, 1.0, 1.0, 0.0, 0.0, 0.0, 0.0, 0.0, 0.0, 0.0, 1.0, 0.0, 1.0, 0.0, 1.0, 1.0, 0.0, 1.0, 0.0, 1.0, 0.0, 1.0, 1.0, 1.0, 1.0, 1.0, 1.0, 0.0, 0.0, 0.0, 0.0, 0.0, 0.0, 0.0, 1.0, 0.0, 1.0, 0.0, 1.0, 1.0, 0.0, 1.0, 0.0, 1.0, 0.0, 1.0, 1.0, 1.0, 1.0, 1.0, 1.0, 0.0, 0.0, 0.0, 0.0, 0.0, 0.0, 0.0, 1.0, 0.0, 1.0, 0.0, 1.0, 0.0, 1.0, 0.0, 1.0, 0.0, 1.0, 1.0, 1.0, 1.0, 1.0, 1.0, 1.0, 1.0, 0.0, 1.0, 0.0, 1.0, 0.0, 1.0, 1.0, 1.0, 1.0, 1.0, 1.0, 0.0, 0.0, 0.0, 0.0, 0.0, 0.0, 1.0, 0.0, 1.0, 0.0, 1.0, 0.0, 0.0, 1.0, 0.0, 1.0, 0.0, 1.0, 0.0, 1.0, 0.0, 1.0, 0.0, 1.0, 1.0, 1.0, 1.0, 1.0, 1.0, 1.0, 1.0, 0.0, 1.0, 0.0, 1.0, 0.0, 0.5, 0.0, 1.0, 0.0, 1.0, 0.0, 1.0, 1.0, 1.0, 1.0, 1.0, 1.0, 0.0, 0.0, 0.0, 0.0, 0.0, 0.0, 0.75, 1.0, 0.75, 1.0, 1.0, 1.0, 0.0, 1.0, 0.0, 1.0, 0.0, 1.0, 1.0, 0.0, 1.0, 0.0, 1.0, 0.0, 1.0, 1.0, 1.0, 1.0, 1.0, 1.0, 0.0, 0.0, 0.0, 0.0, 0.0, 0.0, 1.0, 1.0, 1.0, 1.0, 1.0, 0.0, 1.0, 1.0, 1.0, 1.0, 1.0, 1.0, 0.0, 1.0, 0.0, 1.0, 0.0, 1.0, 0.5, 1.0, 0.5, 1.0, 1.0, 1.0, 1.0, 0.0, 1.0, 0.0, 1.0, 0.0, 0.0, 0.0, 0.0, 0.0, 0.0, 1.0, 1.0, 1.0, 1.0, 1.0, 1.0, 1.0, 0.0, 0.0, 0.0, 0.0, 0.0, 0.0, 0.5, 1.0, 0.5, 1.0, 0.5, 1.0, 0.0, 1.0, 0.0, 1.0, 0.0, 1.0, 0.5, 1.0, 0.0, 1.0, 0.0, 1.0, 1.0, 0.0, 1.0, 0.0, 1.0, 0.0, 1.0, 1.0, 1.0, 1.0, 1.0, 1.0, 0.0, 0.0, 0.0, 0.0, 0.0, 0.0, 0.0, 1.0, 0.0, 1.0, 0.0, 1.0, 1.0, 0.0, 1.0, 0.0, 1.0, 0.0, 1.0, 1.0, 1.0, 1.0, 1.0, 1.0, 0.0, 0.0, 0.5, 0.0, 1.0, 0.0, 0.0, 0.0, 0.0, 0.0, 1.0, 0.0, 0.0, 0.0, 0.0, 0.0, 1.0, 0.0, 0.0, 0.0, 0.0, 0.0, 0.0, 0.0, 0.0, 0.0, 0.0, 0.0, 1.0, 0.0, 0.75, 1.0, 0.75, 1.0, 1.0, 1.0, 0.0, 0.0, 0.0, 0.0, 1.0, 0.0, 0.0, 0.0, 0.0, 0.0, 1.0, 0.0, 0.0, 0.0, 0.0, 0.0, 1.0, 0.0, 0.0, 0.0, 0.0, 0.0, 0.0, 0.0, 0.0, 0.0, 0.0, 0.0, 1.0, 0.0, 0.0, 0.0, 0.0, 0.0, 1.0, 0.0, 0.75, 1.0, 0.75, 1.0, 1.0, 1.0, 0.0, 0.0, 0.0, 0.0, 0.0, 0.0, 0.0, 0.0, 0.0, 0.0, 1.0, 0.0, 1.0, 1.0, 1.0, 1.0, 0.5, 1.0, 0.5, 1.0, 0.5, 1.0, 0.0, 1.0, 1.0, 1.0, 1.0, 1.0, 0.5, 1.0, 0.0, 1.0, 0.0, 1.0, 1.0, 1.0, 1.0, 1.0, 1.0, 1.0, 0.0, 1.0, 1.0, 1.0, 1.0, 1.0, 0.0, 1.0, 1.0, 1.0, 1.0, 1.0, 0.0, 1.0, 1.0, 1.0, 1.0, 1.0, 0.0, 1.0, 0.75, 1.0, 1.0, 1.0, 1.0, 1.0, 1.0, 1.0, 1.0, 1.0, 0.0, 1.0, 0.0, 1.0, 1.0, 1.0, 1.0, 1.0, 0.0, 1.0, 1.0, 1.0, 1.0, 1.0, 0.0, 1.0, 1.0, 1.0, 1.0, 1.0, 1.0, 1.0, 1.0, 1.0, 0.0, 1.0, 0.75, 1.0, 0.75, 1.0, 1.0, 1.0, 0.0, 1.0, 1.0, 1.0, 1.0, 1.0, 0.0, 1.0, 1.0, 1.0, 1.0, 1.0, 0.0, 1.0, 1.0, 1.0, 1.0, 1.0, 0.0, 1.0, 1.0, 1.0, 1.0, 1.0, 1.0, 0.0, 1.0, 1.0, 0.0, 1.0, 0.75, 0.0, 0.5, 0.0, 0.0, 0.0, 0.0, 0.0, 0.0, 0.0, 0.0, 0.0, 0.5, 0.0, 0.5, 0.0, 0.0, 0.0, 0.5, 0.0, 0.5, 0.0, 0.0, 0.0, 0.5, 0.0, 0.5, 0.0, 0.0, 0.0, 0.5, 0.0, 0.5, 0.0, 0.0, 0.0, 0.5, 0.0, 0.5, 0.0, 0.0, 0.0, 0.5, 0.0, 0.5, 0.0, 0.0, 0.0, 0.5, 0.0, 0.5, 0.0, 0.0, 0.0, 0.5, 0.0, 0.0, 0.0, 0.0, 0.0, 0.5, 0.0, 0.5, 0.0, 0.0, 0.0, 0.0, 0.0, 0.5, 0.0, 0.5, 0.0, 0.0, 1.0, 0.5, 1.0, 0.5, 1.0, 0.75, 1.0, 0.75, 1.0, 1.0, 1.0, 0.75, 1.0, 1.0, 1.0, 1.0, 1.0, 0.75, 1.0, 1.0, 1.0, 1.0, 1.0, 0.75, 1.0, 0.75, 1.0, 1.0, 1.0, 0.75, 1.0, 0.75, 1.0, 1.0, 1.0, 0.0, 0.0, 0.0, 0.0, 0.0, 0.0, 0.0, 0.0, 0.0, 0.0, 0.0, 0.0, 0.75, 0.0, 0.5, 0.0, 0.75, 0.0, 0.75, 0.0, 0.5, 0.0, 0.75, 0.0, 0.75, 0.0, 0.5, 0.0, 0.75, 0.0, 0.75, 0.0, 0.5, 0.0, 0.75, 0.0, 0.0, 0.0, 0.0, 0.0, 0.0, 0.0, 0.75, 0.0, 0.5, 0.0, 0.75, 0.0, 0.5, 1.0, 1.0, 1.0, 0.0, 0.0, 1.0, 1.0, 0.0, 0.0, 1.0, 1.0, 0.625, 0.0, 0.5, 0.0, 0.5, 0.0, 0.75, 0.0, 0.625, 0.0, 0.625, 0.0, 0.75, 0.0, 0.75, 0.0, 0.75, 0.0, 0.5, 0.0, 0.5, 0.0, 0.5, 0.0, 0.75, 0.0, 0.75, 0.0, 0.75, 0.0, 0.5, 0.0, 0.5, 0.0, 0.5, 0.0, 0.75, 0.0, 0.625, 0.0, 0.75, 0.0, 0.625, 0.0, 0.5, 0.0, 0.625, 0.0, 0.5, 0.0, 0.5, 0.0, 0.5, 0.0, 0.75, 0.0, 0.625, 0.0, 0.75, 0.0, 0.625, 0.0, 0.5, 0.0, 0.625, 0.0, 0.625, 0.0, 0.5, 0.0, 0.5, 0.0, 0.75, 0.0, 0.625, 0.0, 0.625, 0.0, 0.75, 0.0, 0.75, 0.0, 0.75, 0.0, 0.5, 0.0, 0.5, 0.0, 0.5, 0.0, 0.75, 0.0, 0.75, 0.0, 0.75, 0.0, 0.75, 0.0, 0.75, 0.0, 0.75, 0.0, 0.625, 0.0, 0.5, 0.0, 0.625, 0.0, 0.5, 0.0, 0.625, 0.0, 0.5, 0.0, 0.625, 0.0, 0.75, 0.0, 0.75, 0.0, 0.5, 0.0, 0.5, 0.0, 0.5, 0.0, 0.5, 0.0, 0.5, 0.0, 0.5, 0.0, 0.75, 0.0, 0.75, 0.0, 0.75, 0.0, 0.75, 0.0, 0.625, 0.0, 0.625, 0.0, 0.75, 1.0, 0.75, 1.0, 0.75, 1.0, 0.75, 1.0, 0.625, 1.0, 0.75, 1.0, 0.75, 1.0, 0.75, 1.0, 0.75, 1.0, 0.625, 1.0, 0.5, 1.0, 0.625, 1.0, 0.5, 1.0, 0.5, 1.0, 0.5, 1.0, 0.5, 1.0, 0.5, 1.0, 0.5, 1.0, 0.75, 1.0, 0.625, 1.0, 0.625, 1.0, 0.625, 1.0, 0.5, 1.0, 0.5, 1.0, 0.5, 1.0, 0.5, 1.0, 0.5, 1.0, 0.75, 1.0, 0.625, 1.0, 0.625, 1.0, 0.625, 1.0, 0.5, 1.0, 0.5, 1.0, 0.75, 1.0, 0.75, 1.0, 0.75, 1.0, 0.75, 1.0, 0.625, 1.0, 0.75, 1.0, 0.75, 1.0, 0.75, 1.0, 0.75, 1.0, 0.625, 1.0, 0.5, 1.0, 0.625, 1.0, 0.5, 1.0, 0.5, 1.0, 0.5, 1.0, 0.75, 1.0, 0.75, 1.0, 0.75, 1.0, 0.5, 1.0, 0.5, 1.0, 0.5, 1.0, 0.75, 1.0, 0.625, 1.0, 0.75, 1.0, 0.625, 1.0, 0.5, 1.0, 0.625, 1.0, 0.75, 1.0, 0.75, 1.0, 0.75, 1.0, 0.5, 1.0, 0.5, 1.0, 0.5, 1.0, 0.75, 1.0, 0.625, 1.0, 0.625, 1.0, 0.625, 1.0, 0.5, 1.0, 0.5, 1.0, 0.5, 1.0, 0.75, 0.0, 0.625, 0.0, 0.5, 1.0, 0.625, 1.0, 0.75, 1.0, 0.5, 1.0, 0.75, 1.0, 0.625, 1.0, 0.0, 0.0, 0.0, 0.0, 0.0, 0.0, 0.5, 1.0, 0.75, 1.0, 0.75, 1.0, 0.5, 1.0, 0.75, 1.0, 0.5, 1.0, 0.5, 1.0, 0.75, 1.0, 0.75, 1.0, 0.5, 1.0, 0.75, 1.0, 0.75, 1.0, 0.5, 1.0, 0.75, 1.0, 0.75, 1.0, 0.5, 1.0, 0.75, 1.0, 0.5, 1.0, 0.5, 1.0, 0.75, 1.0, 0.5, 1.0, 1.0, 0.0, 0.75, 0.0, 1.0, 0.0, 0.0, 0.0, 0.5, 0.0, 0.0, 0.0, 1.0, 0.0, 0.75, 0.0, 1.0, 0.0, 1.0, 0.0, 0.75, 0.0, 1.0, 0.0, 1.0, 0.0, 0.75, 0.0, 1.0, 0.0, 1.0, 0.0, 0.75, 0.0, 1.0, 0.0, 1.0, 0.0, 0.75, 0.0, 1.0, 0.0, 1.0, 0.0, 0.75, 0.0, 1.0, 0.0, 1.0, 0.0, 0.75, 0.0, 1.0, 0.0, 1.0, 0.0, 0.75, 0.0, 1.0, 0.0, 1.0, 0.0, 0.75, 0.0, 0.75, 0.0, 0.0, 0.0, 0.5, 1.0, 0.5, 0.0, 0.0, 1.0, 0.5, 1.0, 0.5, 1.0, 0.0, 1.0, 0.5, 1.0, 0.5, 1.0, 0.0, 1.0, 0.5, 1.0, 0.5, 1.0, 0.0, 1.0, 0.5, 1.0, 0.5, 1.0, 0.0, 1.0, 0.5, 1.0, 0.5, 1.0, 0.0, 1.0, 0.5, 1.0, 0.5, 1.0, 0.0, 1.0, 0.5, 1.0, 0.5, 1.0, 0.0, 1.0, 0.5, 1.0, 0.5, 1.0, 0.0, 1.0, 0.5, 1.0, 0.5, 1.0, 0.0, 1.0, 0.5, 1.0, 0.5, 1.0, 0.75, 0.0, 0.5, 0.0, 0.625, 0.0, 0.75, 0.0, 0.5, 0.0, 0.75, 0.0, 0.75, 0.0, 0.5, 0.0, 0.75, 0.0, 0.0, 1.0, 0.0, 1.0, 0.0, 1.0, 0.0, 0.0, 0.0, 0.0, 0.0, 0.0, 0.0, 0.0, 0.0, 0.0, 0.0, 0.0, 0.0, 0.0, 0.0, 0.0, 0.0, 0.0, 1.0, 1.0, 0.5, 1.0, 0.5, 1.0, 0.0, 0.0, 0.0, 0.0, 0.0, 0.0, 0.0, 1.0, 0.0, 1.0, 0.0, 1.0, 1.0, 1.0, 1.0, 1.0, 1.0, 1.0, 1.0, 0.0, 1.0, 0.0, 1.0, 0.0, 1.0, 1.0, 1.0, 1.0, 1.0, 1.0, 0.0, 0.0, 0.0, 0.0, 0.0, 0.0, 0.0, 1.0, 0.0, 1.0, 0.0, 1.0, 1.0, 0.0, 1.0, 0.0, 1.0, 0.0, 1.0, 1.0, 1.0, 1.0, 1.0, 1.0, 0.0, 0.0, 0.0, 0.0, 0.0, 0.0, 0.0, 1.0, 0.0, 1.0, 0.0, 1.0, 1.0, 0.0, 1.0, 0.0, 1.0, 0.0, 1.0, 1.0, 1.0, 1.0, 1.0, 1.0, 0.0, 0.0, 0.0, 0.0, 0.0, 0.0, 0.0, 1.0, 0.0, 1.0, 0.0, 1.0, 1.0, 1.0, 1.0, 1.0, 1.0, 1.0, 1.0, 0.0, 1.0, 0.0, 1.0, 0.0, 1.0, 1.0, 1.0, 1.0, 1.0, 1.0, 0.0, 0.0, 0.0, 0.0, 0.0, 0.0, 1.0, 0.0, 1.0, 0.0, 1.0, 0.0, 0.0, 1.0, 0.0, 1.0, 0.0, 1.0, 0.0, 1.0, 0.0, 1.0, 0.0, 1.0, 1.0, 1.0, 1.0, 1.0, 1.0, 1.0, 1.0, 0.0, 1.0, 0.0, 1.0, 0.0, 0.5, 0.0, 1.0, 0.0, 0.5, 0.0, 1.0, 1.0, 1.0, 1.0, 1.0, 1.0, 0.0, 0.0, 0.0, 0.0, 0.0, 0.0, 0.0, 1.0, 0.0, 1.0, 0.0, 1.0, 1.0, 0.0, 1.0, 0.0, 1.0, 0.0, 1.0, 1.0, 1.0, 1.0, 1.0, 1.0, 0.0, 0.0, 0.0, 0.0, 0.0, 0.0, 1.0, 1.0, 1.0, 0.0, 1.0, 0.0, 1.0, 1.0, 1.0, 1.0, 1.0, 1.0, 0.0, 1.0, 0.0, 1.0, 0.0, 1.0, 0.5, 1.0, 1.0, 1.0, 1.0, 1.0, 1.0, 0.0, 1.0, 0.0, 1.0, 0.0, 0.0, 0.0, 0.0, 1.0, 0.0, 1.0, 1.0, 1.0, 1.0, 1.0, 1.0, 1.0, 0.0, 1.0, 0.0, 1.0, 0.0, 1.0, 0.0, 0.0, 0.0, 0.0, 0.0, 0.0, 0.5, 1.0, 0.5, 1.0, 0.5, 1.0, 0.0, 1.0, 0.0, 1.0, 0.0, 1.0, 0.5, 1.0, 0.0, 1.0, 0.5, 1.0, 1.0, 0.0, 1.0, 0.0, 1.0, 0.0, 1.0, 1.0, 1.0, 1.0, 1.0, 1.0, 0.0, 0.0, 0.0, 0.0, 0.0, 0.0, 0.0, 0.0, 0.0, 0.0, 0.0, 0.0, 1.0, 0.0, 1.0, 0.0, 1.0, 0.0, 1.0, 1.0, 1.0, 1.0, 1.0, 1.0, 0.0, 0.0, 1.0, 0.0, 1.0, 0.0, 0.0, 0.0, 1.0, 0.0, 1.0, 0.0, 0.0, 0.0, 1.0, 0.0, 1.0, 0.0, 0.0, 0.0, 1.0, 0.0, 1.0, 0.0, 0.0, 0.0, 1.0, 0.0, 1.0, 0.0, 0.0, 0.0, 1.0, 0.0, 1.0, 0.0, 0.0, 0.0, 1.0, 0.0, 1.0, 0.0, 0.0, 0.0, 1.0, 0.0, 1.0, 0.0, 0.0, 0.0, 1.0, 0.0, 1.0, 0.0, 0.0, 0.0, 1.0, 0.0, 1.0, 0.0, 0.0, 0.0, 0.0, 0.0, 0.0, 0.0, 1.0, 1.0, 0.0, 1.0, 0.0, 1.0, 1.0, 1.0, 0.0, 1.0, 0.0, 1.0, 1.0, 1.0, 0.0, 1.0, 0.0, 1.0, 1.0, 1.0, 0.0, 1.0, 0.0, 1.0, 1.0, 1.0, 0.0, 1.0, 0.0, 1.0, 0.0, 1.0, 1.0, 1.0, 0.0, 1.0, 0.0, 1.0, 1.0, 1.0, 0.0, 1.0, 0.0, 1.0, 1.0, 1.0, 0.0, 1.0, 1.0, 1.0, 0.0, 1.0, 0.0, 1.0, 0.0, 1.0, 1.0, 1.0, 0.0, 1.0, 0.0, 1.0, 1.0, 1.0, 0.0, 1.0, 0.0, 1.0, 1.0, 1.0, 0.0, 1.0, 0.0, 1.0, 1.0, 1.0, 0.0, 1.0, 1.0, 0.0, 0.0, 1.0, 0.0, 0.0, 0.75, 0.0, 0.0, 0.0, 0.5, 0.0, 0.5, 0.0, 0.0, 0.0, 0.0, 0.0, 0.5, 0.0, 0.0, 0.0, 0.0, 0.0, 0.5, 0.0, 0.0, 0.0, 0.0, 0.0, 0.5, 0.0, 0.0, 0.0, 0.0, 0.0, 0.5, 0.0, 0.0, 0.0, 0.0, 0.0, 0.5, 0.0, 0.0, 0.0, 0.0, 0.0, 0.5, 0.0, 0.0, 0.0, 0.0, 0.0, 0.5, 0.0, 0.0, 0.0, 0.5, 0.0, 0.5, 0.0, 0.0, 0.0, 0.0, 0.0, 0.0, 1.0, 0.5, 1.0, 0.0, 1.0, 0.75, 1.0, 1.0, 1.0, 1.0, 1.0, 0.75, 1.0, 1.0, 1.0, 0.75, 1.0, 0.75, 1.0, 1.0, 1.0, 0.75, 1.0, 0.75, 1.0, 1.0, 1.0, 1.0, 1.0, 0.75, 1.0, 1.0, 1.0, 1.0, 1.0, 0.75, 1.0, 1.0, 1.0, 1.0, 1.0, 0.75, 1.0, 1.0, 1.0, 0.75, 1.0, 0.75, 1.0, 1.0, 1.0, 1.0, 1.0, 0.75, 1.0, 1.0, 1.0, 1.0, 1.0, 0.75, 1.0, 1.0, 1.0, 1.0, 1.0, 0.75, 1.0, 1.0, 1.0, 1.0, 1.0, 0.75, 1.0, 1.0, 0.0, 0.75, 0.0])
me_plane.materials.append(mat_material_001)
me_plane.update()
arm_armature = bpy.data.armatures.new('Armature')  # bones are not reproduced

# ---- objects
ob_light = bpy.data.objects.new('Light', light_light)
ob_camera = bpy.data.objects.new('Camera', cam_camera)
ob_plane = bpy.data.objects.new('Plane', me_plane)
ob_armature = bpy.data.objects.new('Armature', arm_armature)

# ---- transforms, parenting, visibility, modifiers, constraints
ob_light.location = (4.076, 1.005, 5.904)
ob_light.rotation_euler = (0.6503, 0.05522, 1.866)
ob_light.lock_rotations_4d = False
ob_light.empty_display_type = 'ARROWS'
ob_light.color = (0.0, 0.0, 0.0, 0.0)
ob_light.lineart.crease_threshold = 0.0
ob_camera.location = (7.359, -6.926, 4.958)
ob_camera.rotation_euler = (1.109, 0.0, 0.8149)
ob_camera.lock_rotations_4d = False
ob_camera.empty_display_type = 'ARROWS'
ob_camera.color = (0.0, 0.0, 0.0, 0.0)
ob_camera.display_type = 'WIRE'
ob_camera.lineart.crease_threshold = 0.0
ob_plane.parent = ob_armature
ob_plane.matrix_parent_inverse = Matrix(((2.213, 0.35, -0.1741, 0.2044), (0.202, -0.1673, 2.232, -1.607), (0.3347, -2.214, -0.1962, 0.3009), (-0.0, 0.0, -0.0, 1.0)))
ob_plane.location = (6.662e-17, -0.1975, 0.3)
ob_plane.rotation_euler = (-0.0, 1.571, 0.0)
_vg = ob_plane.vertex_groups.new(name='Bone')
for _i, _w in zip([190, 191, 192, 193, 194, 195, 196, 197, 198, 199, 200, 201, 202, 203, 204, 205, 206, 207, 208, 209, 210, 211, 212, 213, 214, 215, 216, 217, 218, 219, 220, 221, 222, 223, 224, 225, 226, 227, 228, 229, 230, 231, 232, 233, 234, 235, 236, 237, 238, 239, 240, 241, 242, 243, 244, 245, 254, 255, 256, 257, 258, 259, 267, 268, 269, 270, 271, 277, 278, 279, 280, 289, 290, 291, 292, 293, 294, 295, 307, 308, 309, 310, 311, 312, 313, 314, 340, 342, 343, 344, 345, 346, 347, 348, 349, 350, 351, 352, 353, 365, 366, 367, 368, 369, 370, 371, 372, 397, 399, 400, 401, 402, 403, 404, 405, 406, 407, 408, 409, 410], [0.3246, 0.3254, 0.3253, 0.3243, 0.3248, 0.3249, 0.3245, 0.3258, 0.3323, 0.3441, 0.35, 0.3331, 0.3318, 0.3396, 0.3376, 0.3471, 0.3664, 0.3986, 0.4077, 0.3627, 0.3589, 0.3811, 0.3802, 0.4092, 0.3844, 0.4127, 0.4622, 0.3803, 0.2348, 0.2351, 0.2345, 0.2348, 0.2351, 0.2348, 0.235, 0.2345, 0.2392, 0.2399, 0.2365, 0.2401, 0.2402, 0.2373, 0.2399, 0.2375, 0.2446, 0.2285, 0.257, 0.2473, 0.2345, 0.2517, 0.2311, 0.2567, 0.2415, 0.2051, 0.2781, 0.236, 0.0539, 0.1018, 0.1543, 0.2104, 0.2671, 0.324, 0.06674, 0.2673, 0.3938, 0.3812, 0.3947, 0.02939, 0.2257, 0.418, 0.4222, 0.04947, 0.09264, 0.152, 0.2066, 0.2787, 0.3719, 0.4488, 0.0774, 0.01755, 0.2803, 0.1847, 0.4253, 0.4113, 0.4791, 0.7057, 0.02466, 0.07136, 0.0053, 0.1399, 0.01072, 0.1873, 0.06662, 0.2915, 0.1724, 0.3552, 0.9673, 0.4535, 0.9347, 0.0774, 0.08601, 0.2794, 0.2939, 0.3892, 0.5255, 0.4112, 0.6341, 0.05436, 0.1033, 0.05116, 0.1633, 0.08313, 0.2128, 0.1596, 0.2906, 0.2482, 0.3426, 0.4495, 0.3981, 0.6502]): _vg.add([_i], _w, 'REPLACE')
_vg = ob_plane.vertex_groups.new(name='Bone.001')
for _i, _w in zip([190, 191, 192, 193, 194, 195, 196, 197, 198, 199, 200, 201, 202, 203, 204, 205, 206, 207, 208, 209, 210, 211, 212, 213, 214, 215, 216, 217, 218, 219, 220, 221, 222, 223, 224, 225, 226, 227, 228, 229, 230, 231, 232, 233, 234, 235, 236, 237, 238, 239, 240, 241, 242, 243, 244, 245, 255, 256, 257, 258, 259, 267, 268, 269, 270, 271, 277, 278, 279, 280, 290, 291, 292, 293, 294, 295, 307, 308, 309, 310, 311, 312, 313, 314, 342, 344, 346, 348, 350, 352, 365, 366, 367, 368, 369, 370, 371, 372, 399, 401, 402, 403, 404, 405, 406, 407, 408, 409, 410], [0.1663, 0.1663, 0.1655, 0.1662, 0.1661, 0.1666, 0.1659, 0.1658, 0.1675, 0.1596, 0.1535, 0.165, 0.1714, 0.1628, 0.1596, 0.1569, 0.155, 0.142, 0.1322, 0.1448, 0.1624, 0.1475, 0.1331, 0.1377, 0.1446, 0.141, 0.1348, 0.1282, 0.2001, 0.1993, 0.2009, 0.1999, 0.1996, 0.2004, 0.1995, 0.2003, 0.1922, 0.1854, 0.202, 0.1913, 0.1865, 0.1982, 0.186, 0.1996, 0.1517, 0.1301, 0.1635, 0.1451, 0.1387, 0.1656, 0.1266, 0.1586, 0.1326, 0.1074, 0.1565, 0.1219, 0.04117, 0.0728, 0.1111, 0.155, 0.1424, 0.0663, 0.123, 0.1071, 0.1444, 0.1419, 0.05584, 0.1289, 0.1006, 0.1205, 0.03132, 0.07168, 0.1043, 0.1475, 0.145, 0.1383, 0.06654, 0.03671, 0.1133, 0.1747, 0.1081, 0.08896, 0.1555, 0.05343, 0.007594, 0.05315, 0.06361, 0.08668, 0.1053, 0.1363, 0.06739, 0.1044, 0.1192, 0.1339, 0.1109, 0.08309, 0.1434, 0.08174, 0.04161, 0.0725, 0.01292, 0.09392, 0.05139, 0.1163, 0.06206, 0.1217, 0.1031, 0.1369, 0.1346]): _vg.add([_i], _w, 'REPLACE')
_vg = ob_plane.vertex_groups.new(name='Bone.002')
for _i, _w in zip([190, 191, 192, 193, 194, 195, 196, 197, 198, 199, 200, 201, 202, 203, 204, 205, 206, 207, 208, 209, 210, 211, 212, 213, 214, 215, 216, 217, 218, 219, 220, 221, 222, 223, 224, 225, 226, 227, 228, 229, 230, 231, 232, 233, 234, 235, 236, 237, 238, 239, 240, 241, 242, 243, 244, 245, 254, 255, 256, 257, 258, 259, 265, 266, 267, 268, 269, 270, 271, 276, 277, 278, 279, 280, 290, 291, 292, 293, 294, 295, 305, 306, 307, 308, 309, 310, 311, 312, 313, 314, 340, 342, 343, 344, 345, 346, 347, 348, 349, 350, 351, 352, 353, 361, 362, 363, 364, 365, 366, 367, 368, 369, 370, 371, 372, 397, 399, 400, 401, 402, 403, 404, 405, 406, 407, 408, 409, 410], [0.0, 0.0, 0.0, 0.0, 0.0, 0.0, 0.0, 0.0, 0.0, 0.0, 0.0, 0.0, 0.0, 0.0, 0.0, 0.0, 0.0, 0.0, 0.0, 0.0, 0.0, 0.0, 0.0, 0.0, 0.0, 0.0, 0.0, 0.0, 0.0, 0.0, 0.0, 0.0, 0.0, 0.0, 0.0, 0.0, 0.0, 0.0, 0.0, 0.0, 0.0, 0.0, 0.0, 0.0, 0.0, 0.0188, 0.0, 0.0, 0.0, 0.0, 0.0, 0.0, 0.0, 0.007012, 0.0, 0.0, 0.0, 0.0, 0.0, 0.0, 0.0, 0.0, 0.05095, 0.6621, 0.7793, 0.5548, 0.0, 0.0, 0.0, 0.5187, 0.7703, 0.5949, 0.0, 0.0, 0.0, 0.02485, 0.0, 0.0, 0.0, 0.0, 0.9843, 0.4135, 0.8033, 0.8315, 0.5533, 0.5934, 0.0, 0.4551, 0.0, 0.1335, 0.0, 0.0, 0.0, 0.0, 0.0, 0.0, 0.0, 0.0, 0.0, 0.0, 0.0, 0.0, 0.0, 0.05019, 0.1587, 0.7917, 0.6465, 0.7849, 0.7436, 0.5403, 0.5245, 0.0, 0.3254, 0.0, 0.0, 0.0, 0.0, 0.0, 0.0, 0.0, 0.0, 0.003083, 0.0, 0.0, 0.0, 0.0, 0.0, 0.0]): _vg.add([_i], _w, 'REPLACE')
_vg = ob_plane.vertex_groups.new(name='Bone.003')
for _i, _w in zip([264, 265, 266, 267, 268, 275, 276, 277, 278, 302, 303, 304, 306, 307, 308, 310, 359, 360, 361, 362, 363, 364, 365, 366, 367], [0.06124, 0.5992, 0.3037, 0.09876, 0.006347, 0.4886, 0.3986, 0.1497, 0.01716, 0.0004914, 0.9586, 0.3372, 0.5548, 0.05379, 0.1021, 0.0195, 0.05967, 0.1585, 0.7304, 0.4898, 0.197, 0.3426, 0.07576, 0.07018, 0.01014]): _vg.add([_i], _w, 'REPLACE')
_vg = ob_plane.vertex_groups.new(name='Bone.004')
for _i, _w in zip([260, 261, 262, 263, 264, 265, 272, 273, 274, 275, 276, 296, 297, 298, 299, 300, 301, 302, 304, 306, 354, 355, 356, 357, 358, 359, 360, 361, 362], [1.055, 1.057, 1.054, 1.025, 0.9559, 0.3516, 1.052, 1.035, 0.9993, 0.5091, 0.07788, 1.056, 1.04, 1.05, 1.0, 1.039, 0.9802, 0.9885, 0.6519, 0.003039, 1.057, 1.049, 1.051, 1.01, 1.033, 0.9493, 0.8693, 0.2199, 0.3539]): _vg.add([_i], _w, 'REPLACE')
_vg = ob_plane.vertex_groups.new(name='Bone.005')
for _i, _w in zip([190, 191, 192, 193, 194, 195, 196, 197, 198, 199, 200, 201, 202, 203, 204, 205, 206, 207, 208, 209, 210, 211, 212, 213, 214, 215, 216, 217, 218, 219, 220, 221, 222, 223, 224, 225, 226, 227, 228, 229, 230, 231, 232, 233, 234, 235, 236, 237, 238, 239, 240, 241, 242, 243, 244, 245, 252, 253, 254, 255, 256, 257, 258, 259, 269, 270, 271, 279, 280, 287, 288, 289, 290, 291, 292, 293, 294, 295, 311, 313, 338, 339, 340, 341, 342, 343, 344, 345, 346, 347, 348, 349, 350, 352, 367, 369, 370, 371, 372, 393, 395, 396, 397, 398, 399, 400, 401, 402, 403, 404, 405, 406, 407, 408, 409, 410], [0.09777, 0.09797, 0.09803, 0.09772, 0.09781, 0.09782, 0.09776, 0.09814, 0.09938, 0.1033, 0.1007, 0.09847, 0.09913, 0.1016, 0.09859, 0.1034, 0.1106, 0.1296, 0.09948, 0.09116, 0.09645, 0.1251, 0.09001, 0.1163, 0.1308, 0.1605, 0.09793, 0.08159, 0.3166, 0.317, 0.3161, 0.3166, 0.3169, 0.3165, 0.3169, 0.3162, 0.3219, 0.3259, 0.3178, 0.323, 0.3249, 0.3192, 0.3259, 0.3188, 0.3442, 0.3688, 0.3322, 0.3552, 0.3584, 0.3319, 0.375, 0.3382, 0.358, 0.3941, 0.324, 0.3933, 0.01919, 0.1155, 0.2681, 0.3817, 0.4021, 0.3826, 0.3267, 0.2805, 0.05448, 0.0957, 0.1627, 0.03736, 0.07952, 0.0136, 0.09973, 0.2769, 0.4067, 0.4267, 0.4119, 0.3468, 0.2569, 0.1329, 0.0484, 0.07918, 0.08512, 0.05232, 0.1925, 0.06132, 0.3688, 0.6608, 0.4351, 0.859, 0.4828, 0.8742, 0.3934, 0.7896, 0.3106, 0.1758, 0.00171, 0.05662, 0.01542, 0.1017, 0.04156, 0.02952, 0.1277, 0.05807, 0.2661, 0.1269, 0.3732, 0.3965, 0.41, 0.5688, 0.4053, 0.6066, 0.341, 0.571, 0.2856, 0.3455, 0.1868, 0.08684]): _vg.add([_i], _w, 'REPLACE')
_vg = ob_plane.vertex_groups.new(name='Bone.006')
for _i, _w in zip([190, 191, 192, 193, 194, 195, 196, 197, 198, 199, 200, 201, 202, 203, 204, 205, 206, 207, 208, 209, 210, 211, 212, 213, 214, 215, 216, 217, 218, 219, 220, 221, 222, 223, 224, 225, 226, 227, 228, 229, 230, 231, 232, 233, 234, 235, 236, 237, 238, 239, 240, 241, 242, 243, 244, 245, 251, 252, 253, 254, 255, 256, 257, 258, 259, 270, 271, 280, 285, 286, 287, 288, 289, 290, 291, 292, 293, 294, 295, 313, 334, 335, 336, 337, 338, 339, 340, 341, 342, 343, 344, 345, 346, 347, 348, 350, 352, 371, 391, 392, 393, 394, 395, 396, 397, 398, 399, 400, 401, 402, 403, 404, 405, 406, 407, 408, 409], [0.01476, 0.01489, 0.01493, 0.01473, 0.01479, 0.01479, 0.01475, 0.01501, 0.01576, 0.01838, 0.01623, 0.01505, 0.01557, 0.01722, 0.01502, 0.01823, 0.0233, 0.03475, 0.01355, 0.009455, 0.0134, 0.0329, 0.008089, 0.02489, 0.03804, 0.05195, 0.01033, 0.002843, 0.1426, 0.1429, 0.1424, 0.1427, 0.1428, 0.1426, 0.1428, 0.1425, 0.1448, 0.1473, 0.1429, 0.1449, 0.1465, 0.1436, 0.1471, 0.1433, 0.1585, 0.18, 0.1435, 0.1565, 0.1721, 0.147, 0.1766, 0.1451, 0.1688, 0.2089, 0.1309, 0.1632, 0.1087, 0.3887, 0.6425, 0.556, 0.3965, 0.295, 0.2081, 0.1405, 0.1073, 0.01295, 0.0546, 6.705e-05, 0.01065, 0.1348, 0.3967, 0.6555, 0.5579, 0.3901, 0.2773, 0.1969, 0.1309, 0.08223, 0.0334, 0.002481, 0.005231, 0.1172, 0.2804, 0.4075, 0.6763, 0.7546, 0.6387, 0.9087, 0.4722, 0.2792, 0.309, 0.08923, 0.1973, 0.02353, 0.1319, 0.1038, 0.05912, 0.01784, 0.09075, 0.08073, 0.408, 0.3423, 0.6725, 0.66, 0.5621, 0.7562, 0.4054, 0.472, 0.2795, 0.2722, 0.202, 0.1408, 0.1354, 0.07995, 0.1038, 0.05044, 0.06497]): _vg.add([_i], _w, 'REPLACE')
_vg = ob_plane.vertex_groups.new(name='Bone.007')
for _i, _w in zip([0, 1, 2, 3, 5, 6, 8, 16, 17, 18, 21, 35, 36, 37, 38, 39, 40, 41, 42, 43, 44, 45, 46, 47, 48, 49, 50, 51, 52, 53, 54, 55, 57, 58, 59, 61, 63, 64, 65, 66, 67, 68, 73, 74, 75, 76, 78, 79, 80, 82, 84, 85, 86, 87, 89, 90, 91, 92, 93, 94, 95, 96, 97, 98, 99, 100, 101, 102, 104, 105, 106, 107, 108, 110, 111, 112, 115, 116, 118, 121, 124, 126, 127, 128, 129, 130, 132, 133, 134, 135, 136, 137, 138, 139, 140, 141, 142, 144, 146, 147, 148, 149, 150, 151, 152, 153, 154, 155, 156, 157, 158, 159, 160, 161, 163, 164, 165, 166, 168, 169, 170, 171, 172, 173, 174, 175, 176, 177, 178, 179, 180, 181, 182, 184, 185, 186, 187, 247, 248, 249, 250, 251, 252, 253, 254, 255, 256, 282, 283, 284, 285, 286, 287, 288, 289, 290, 291, 325, 327, 328, 329, 330, 331, 332, 333, 334, 335, 336, 337, 338, 339, 340, 342, 383, 384, 385, 386, 387, 388, 389, 390, 391, 392, 393, 394, 395, 396, 397, 398, 399, 400], [0.006884, 0.0005837, 0.002941, 0.0006059, 0.004081, 0.0002645, 0.002247, 0.001855, 0.004233, 0.004945, 0.007442, 0.006909, 0.009356, 0.007676, 0.01246, 0.008032, 0.01071, 0.006743, 0.006915, 0.01017, 0.01617, 0.01626, 0.006104, 0.01638, 0.0165, 0.01807, 0.01644, 0.0162, 0.01797, 0.02179, 0.02617, 0.007105, 0.01177, 0.02338, 0.004471, 0.01112, 0.001605, 0.008933, 0.001334, 0.01435, 0.007181, 0.005177, 0.0006925, 0.00605, 0.00236, 0.01187, 0.003363, 0.0119, 0.01137, 0.005645, 0.004176, 0.009841, 0.00344, 0.01399, 0.009791, 0.0008584, 0.008871, 0.01822, 0.00923, 0.00196, 0.001639, 0.01465, 0.01374, 0.02281, 0.004375, 0.01451, 0.01466, 0.01827, 0.003868, 0.002724, 0.01181, 0.00381, 0.007269, 0.01108, 0.0129, 0.0128, 0.004333, 0.008669, 0.02731, 0.002438, 0.00339, 0.0064, 0.001677, 0.0218, 0.001001, 0.005624, 0.01871, 0.02441, 0.001649, 0.008638, 0.009497, 0.005253, 0.0001536, 0.00791, 0.01256, 0.02417, 0.009001, 0.002867, 0.00632, 0.003041, 0.004972, 0.01289, 0.01015, 0.005952, 0.01055, 0.01215, 0.01447, 0.007713, 0.004402, 0.005321, 0.01281, 0.00436, 0.01234, 0.02605, 0.01643, 0.0164, 0.01118, 0.008311, 0.005327, 0.0008922, 0.01687, 0.003737, 8.661e-05, 0.01188, 0.007042, 0.01661, 0.0114, 0.02449, 0.01445, 0.01143, 0.02724, 0.0006429, 0.008255, 0.01554, 0.01069, 0.0118, 0.005797, 0.007469, 0.04441, 0.1162, 0.432, 0.6897, 0.4752, 0.1809, 0.07449, 0.03055, 0.001681, 0.009506, 0.0456, 0.1378, 0.4636, 0.6554, 0.4614, 0.1865, 0.07119, 0.02885, 0.001154, 0.008931, 0.03653, 0.028, 0.06206, 0.05905, 0.1065, 0.1912, 0.4055, 0.8867, 0.6712, 0.6292, 0.474, 0.185, 0.1534, 0.09534, 0.01902, 0.002558, 0.01029, 0.05124, 0.04925, 0.1029, 0.09343, 0.3974, 0.3318, 0.8063, 0.6336, 0.4775, 0.5178, 0.1394, 0.2254, 0.07122, 0.07397, 0.02514, 0.03184]): _vg.add([_i], _w, 'REPLACE')
_vg = ob_plane.vertex_groups.new(name='Bone.008')
for _i, _w in zip([0, 1, 2, 3, 4, 5, 6, 7, 8, 9, 10, 11, 12, 13, 14, 15, 16, 17, 18, 19, 20, 21, 22, 23, 24, 25, 26, 27, 28, 29, 30, 31, 32, 33, 34, 35, 36, 37, 38, 39, 40, 41, 42, 43, 44, 45, 46, 47, 48, 49, 50, 51, 52, 53, 54, 55, 56, 57, 58, 59, 60, 61, 62, 63, 64, 65, 66, 67, 68, 69, 70, 71, 72, 73, 74, 75, 76, 77, 78, 79, 80, 81, 82, 83, 84, 85, 86, 87, 88, 89, 90, 91, 92, 93, 94, 95, 96, 97, 98, 99, 100, 101, 102, 103, 104, 105, 106, 107, 108, 109, 110, 111, 112, 113, 114, 115, 116, 117, 118, 119, 120, 121, 122, 123, 124, 125, 126, 127, 128, 129, 130, 131, 132, 133, 134, 135, 136, 137, 138, 139, 140, 141, 142, 143, 144, 145, 146, 147, 148, 149, 150, 151, 152, 153, 154, 155, 156, 157, 158, 159, 160, 161, 162, 163, 164, 165, 166, 167, 168, 169, 170, 171, 172, 173, 174, 175, 176, 177, 178, 179, 180, 181, 182, 183, 184, 185, 186, 187, 188, 189, 246, 247, 248, 249, 250, 251, 252, 253, 281, 282, 283, 284, 285, 286, 287, 288, 315, 316, 320, 322, 323, 324, 325, 326, 327, 328, 329, 330, 331, 332, 333, 334, 335, 336, 337, 338, 373, 374, 375, 376, 377, 378, 379, 380, 381, 382, 383, 384, 385, 386, 387, 388, 389, 390, 391, 392, 393, 394, 396], [0.09609, 0.08653, 0.08913, 0.08393, 0.07474, 0.08952, 0.08368, 0.07434, 0.08642, 0.0722, 0.08174, 0.08107, 0.07535, 0.06721, 0.07336, 0.07379, 0.08685, 0.09289, 0.09239, 0.08277, 0.08054, 0.09717, 0.08097, 0.07675, 0.08, 0.0753, 0.07484, 0.07074, 0.06863, 0.07684, 0.07713, 0.07613, 0.07572, 0.08351, 0.08225, 0.09857, 0.1033, 0.09962, 0.1087, 0.1011, 0.1054, 0.09896, 0.09998, 0.1064, 0.1154, 0.1176, 0.09746, 0.1134, 0.1127, 0.1157, 0.1118, 0.1105, 0.1137, 0.1196, 0.1257, 0.09824, 0.08017, 0.1106, 0.1333, 0.09243, 0.08551, 0.1053, 0.0838, 0.08385, 0.1008, 0.08756, 0.1031, 0.09485, 0.09547, 0.08232, 0.08328, 0.08597, 0.07872, 0.08585, 0.09607, 0.08963, 0.1007, 0.07131, 0.09283, 0.1031, 0.1049, 0.07057, 0.09008, 0.0765, 0.09588, 0.09762, 0.0894, 0.1067, 0.08402, 0.1026, 0.08755, 0.09994, 0.1169, 0.09889, 0.08975, 0.08721, 0.1102, 0.1055, 0.1154, 0.08902, 0.1083, 0.1094, 0.1133, 0.08082, 0.08764, 0.08944, 0.1004, 0.08783, 0.09627, 0.0658, 0.1037, 0.1038, 0.1076, 0.07304, 0.0634, 0.09167, 0.1017, 0.07423, 0.1293, 0.08058, 0.08339, 0.08708, 0.07809, 0.06714, 0.09174, 0.06772, 0.09573, 0.08511, 0.1217, 0.08518, 0.0918, 0.07515, 0.1157, 0.1217, 0.08868, 0.09887, 0.1007, 0.09499, 0.08518, 0.09863, 0.1049, 0.1284, 0.1016, 0.0727, 0.08874, 0.08008, 0.09501, 0.09052, 0.09385, 0.107, 0.1001, 0.09374, 0.1014, 0.09995, 0.1116, 0.0961, 0.09377, 0.09361, 0.1061, 0.09065, 0.1019, 0.1229, 0.06393, 0.1077, 0.1092, 0.1031, 0.09763, 0.07774, 0.09195, 0.0857, 0.109, 0.09144, 0.08644, 0.1028, 0.09746, 0.1072, 0.0996, 0.1196, 0.1107, 0.101, 0.1227, 0.08284, 0.09553, 0.0767, 0.106, 0.09801, 0.1001, 0.09245, 0.05401, 0.05311, 0.07166, 0.09351, 0.1494, 0.2828, 0.3637, 0.1658, 0.08688, 8.494e-06, 0.07622, 0.09841, 0.1547, 0.2875, 0.3429, 0.1721, 0.09521, 0.005909, 0.002681, 0.0107, 0.03932, 0.01624, 0.07827, 0.03061, 0.1074, 0.07623, 0.1673, 0.128, 0.269, 0.1891, 0.2601, 0.5749, 0.3894, 0.06474, 0.1718, 0.05678, 0.08194, 0.002565, 0.01568, 0.01561, 0.0004089, 0.005823, 0.01375, 0.02949, 0.0296, 0.05487, 0.05856, 0.08251, 0.08497, 0.1054, 0.155, 0.1699, 0.3179, 0.2591, 0.4192, 0.3652, 0.0838, 0.225, 0.06002, 0.1047, 0.02532]): _vg.add([_i], _w, 'REPLACE')
_vg = ob_plane.vertex_groups.new(name='Bone.009')
for _i, _w in zip([0, 1, 2, 3, 4, 5, 6, 7, 8, 9, 10, 11, 12, 13, 14, 15, 16, 17, 18, 19, 20, 21, 22, 23, 24, 25, 26, 27, 28, 29, 30, 31, 32, 33, 34, 35, 36, 37, 38, 39, 40, 41, 42, 43, 44, 45, 46, 47, 48, 49, 50, 51, 52, 53, 54, 55, 56, 57, 58, 59, 60, 61, 62, 63, 64, 65, 66, 67, 68, 69, 70, 71, 72, 73, 74, 75, 76, 77, 78, 79, 80, 81, 82, 83, 84, 85, 86, 87, 88, 89, 90, 91, 92, 93, 94, 95, 96, 97, 98, 99, 100, 101, 102, 103, 104, 105, 106, 107, 108, 109, 110, 111, 112, 113, 114, 115, 116, 117, 118, 119, 120, 121, 122, 123, 124, 125, 126, 127, 128, 129, 130, 131, 132, 133, 134, 135, 136, 137, 138, 139, 140, 141, 142, 143, 144, 145, 146, 147, 148, 149, 150, 151, 152, 153, 154, 155, 156, 157, 158, 159, 160, 161, 162, 163, 164, 165, 166, 167, 168, 169, 170, 171, 172, 173, 174, 175, 176, 177, 178, 179, 180, 181, 182, 183, 184, 185, 186, 187, 188, 189, 246, 247, 248, 249, 250, 281, 282, 283, 284, 285, 315, 316, 317, 318, 319, 320, 322, 323, 324, 325, 326, 327, 328, 329, 330, 331, 332, 333, 373, 374, 375, 376, 377, 378, 379, 380, 381, 382, 383, 384, 385, 386, 387, 388, 389, 390, 392], [0.2087, 0.1927, 0.1968, 0.1877, 0.1734, 0.1962, 0.1875, 0.1724, 0.1914, 0.1691, 0.1844, 0.1832, 0.1743, 0.1605, 0.1711, 0.1717, 0.1927, 0.2039, 0.2021, 0.1862, 0.1826, 0.2106, 0.1833, 0.1767, 0.1818, 0.1736, 0.1731, 0.1661, 0.1629, 0.1752, 0.1754, 0.1745, 0.1741, 0.1875, 0.1848, 0.2116, 0.2182, 0.2134, 0.2254, 0.215, 0.221, 0.2118, 0.2135, 0.2236, 0.2345, 0.2397, 0.2097, 0.2308, 0.2297, 0.2333, 0.2282, 0.2263, 0.2303, 0.2375, 0.2452, 0.2117, 0.1816, 0.2309, 0.2666, 0.203, 0.1906, 0.2209, 0.1869, 0.188, 0.2155, 0.1946, 0.2206, 0.2044, 0.207, 0.1855, 0.1868, 0.1904, 0.1794, 0.1915, 0.2089, 0.1982, 0.2134, 0.1665, 0.202, 0.2167, 0.2206, 0.1639, 0.1985, 0.1749, 0.2065, 0.2086, 0.1967, 0.2214, 0.1883, 0.2177, 0.1942, 0.2147, 0.2352, 0.211, 0.1977, 0.1937, 0.2269, 0.2196, 0.2426, 0.1955, 0.2239, 0.2257, 0.2297, 0.181, 0.1939, 0.1978, 0.2132, 0.1938, 0.2083, 0.1547, 0.2192, 0.217, 0.2239, 0.168, 0.1518, 0.2013, 0.2161, 0.1692, 0.249, 0.1814, 0.1872, 0.1926, 0.1787, 0.1509, 0.2017, 0.156, 0.2086, 0.1894, 0.2405, 0.19, 0.1996, 0.1699, 0.2331, 0.2412, 0.1964, 0.2126, 0.2155, 0.2069, 0.1904, 0.213, 0.2195, 0.2497, 0.2162, 0.1683, 0.1959, 0.1811, 0.2069, 0.1998, 0.2056, 0.2231, 0.2124, 0.2038, 0.2149, 0.2357, 0.2291, 0.2066, 0.2047, 0.2049, 0.2216, 0.1984, 0.2147, 0.2445, 0.1513, 0.2238, 0.2245, 0.218, 0.2096, 0.185, 0.2001, 0.1911, 0.2249, 0.2014, 0.1918, 0.216, 0.2111, 0.2246, 0.2122, 0.2418, 0.2276, 0.2132, 0.2487, 0.1858, 0.2052, 0.1758, 0.2219, 0.2108, 0.2133, 0.2007, 0.1354, 0.1332, 0.1682, 0.2027, 0.2821, 0.3083, 0.1149, 0.1758, 0.2094, 0.2791, 0.3054, 0.1063, 0.06678, 0.07731, 0.05839, 0.06391, 0.01381, 0.1027, 0.08252, 0.1697, 0.09909, 0.2254, 0.1916, 0.338, 0.3488, 0.3417, 0.4293, 0.4479, 0.1399, 0.1125, 0.08395, 0.08381, 0.0656, 0.07252, 0.0842, 0.09954, 0.1022, 0.1309, 0.1401, 0.1833, 0.1921, 0.2211, 0.2974, 0.2919, 0.3113, 0.3775, 0.1076, 0.1864, 0.01872]): _vg.add([_i], _w, 'REPLACE')
_vg = ob_plane.vertex_groups.new(name='Bone.010')
for _i, _w in zip([0, 1, 2, 3, 4, 5, 6, 7, 8, 9, 10, 11, 12, 13, 14, 15, 16, 17, 18, 19, 20, 21, 22, 23, 24, 25, 26, 27, 28, 29, 30, 31, 32, 33, 34, 35, 36, 37, 38, 39, 40, 41, 42, 43, 44, 45, 46, 47, 48, 49, 50, 51, 52, 53, 54, 55, 56, 57, 58, 59, 60, 61, 62, 63, 64, 65, 66, 67, 68, 69, 70, 71, 72, 73, 74, 75, 76, 77, 78, 79, 80, 81, 82, 83, 84, 85, 86, 87, 88, 89, 90, 91, 92, 93, 94, 95, 96, 97, 98, 99, 100, 101, 102, 103, 104, 105, 106, 107, 108, 109, 110, 111, 112, 113, 114, 115, 116, 117, 118, 119, 120, 121, 122, 123, 124, 125, 126, 127, 128, 129, 130, 131, 132, 133, 134, 135, 136, 137, 138, 139, 140, 141, 142, 143, 144, 145, 146, 147, 148, 149, 150, 151, 152, 153, 154, 155, 156, 157, 158, 159, 160, 161, 162, 163, 164, 165, 166, 167, 168, 169, 170, 171, 172, 173, 174, 175, 176, 177, 178, 179, 180, 181, 182, 183, 184, 185, 186, 187, 188, 189, 246, 247, 248, 249, 250, 281, 282, 283, 284, 285, 315, 316, 317, 318, 319, 320, 321, 322, 323, 324, 325, 326, 327, 328, 329, 330, 331, 332, 333, 373, 374, 375, 376, 377, 378, 379, 380, 381, 382, 383, 384, 385, 386, 387, 388, 389, 390], [0.6659, 0.6948, 0.6869, 0.7024, 0.7289, 0.6865, 0.703, 0.7305, 0.6953, 0.7365, 0.7086, 0.7106, 0.727, 0.7515, 0.7331, 0.7319, 0.6938, 0.6754, 0.6773, 0.7057, 0.7124, 0.6627, 0.7108, 0.723, 0.7136, 0.7283, 0.7293, 0.7416, 0.7475, 0.7248, 0.7243, 0.7264, 0.7273, 0.7037, 0.7083, 0.6605, 0.648, 0.6574, 0.6338, 0.6541, 0.6423, 0.6601, 0.6573, 0.6391, 0.6161, 0.6086, 0.664, 0.6216, 0.6233, 0.616, 0.6259, 0.6291, 0.621, 0.6061, 0.5899, 0.6608, 0.714, 0.6268, 0.5624, 0.6766, 0.6982, 0.6424, 0.7044, 0.7016, 0.6534, 0.6915, 0.6432, 0.6714, 0.6691, 0.7071, 0.7048, 0.6981, 0.7179, 0.6966, 0.6663, 0.6852, 0.6541, 0.7405, 0.6778, 0.6484, 0.6429, 0.7432, 0.6828, 0.7255, 0.6698, 0.663, 0.6864, 0.639, 0.7023, 0.649, 0.6921, 0.6551, 0.6129, 0.6596, 0.6859, 0.6925, 0.6296, 0.642, 0.6047, 0.6876, 0.6346, 0.6317, 0.622, 0.7141, 0.6908, 0.6857, 0.6547, 0.6907, 0.666, 0.7596, 0.6456, 0.6469, 0.6362, 0.7369, 0.7655, 0.6791, 0.652, 0.7343, 0.582, 0.7139, 0.7039, 0.6934, 0.7194, 0.7621, 0.6791, 0.756, 0.6666, 0.699, 0.6008, 0.6986, 0.68, 0.7326, 0.6158, 0.5988, 0.6884, 0.6584, 0.6532, 0.6697, 0.6987, 0.6586, 0.6434, 0.5838, 0.6518, 0.737, 0.6882, 0.7148, 0.6692, 0.6824, 0.6723, 0.6376, 0.6566, 0.6738, 0.6526, 0.6324, 0.6261, 0.6676, 0.6735, 0.6731, 0.64, 0.683, 0.6513, 0.5936, 0.7645, 0.6344, 0.6322, 0.6474, 0.6628, 0.7126, 0.6795, 0.6971, 0.6318, 0.6795, 0.6961, 0.6495, 0.6621, 0.6339, 0.6566, 0.6003, 0.6286, 0.6542, 0.5889, 0.7053, 0.6693, 0.7233, 0.6384, 0.66, 0.6549, 0.6782, 0.7938, 0.7972, 0.7377, 0.6742, 0.5201, 0.2896, 0.0678, 0.7245, 0.6616, 0.5172, 0.2652, 0.05437, 0.8985, 0.8826, 0.9123, 0.904, 0.9517, 0.8394, 0.9649, 0.8739, 0.7294, 0.8479, 0.6369, 0.7082, 0.4502, 0.4831, 0.3254, 0.3208, 0.182, 0.08651, 0.06735, 0.8727, 0.8728, 0.9015, 0.8911, 0.8742, 0.8487, 0.8454, 0.7977, 0.7829, 0.7097, 0.696, 0.6425, 0.4949, 0.4872, 0.2645, 0.2674, 0.06322, 0.1005]): _vg.add([_i], _w, 'REPLACE')
_m = ob_plane.modifiers.new('Mirror', 'MIRROR')
_m.use_axis = (False, False, True)
_m.use_clip = True
_m = ob_plane.modifiers.new('Subdivision', 'SUBSURF')
_m = ob_plane.modifiers.new('Armature', 'ARMATURE')
_m.object = ob_armature
ob_armature.location = (-0.04524, 0.06449, 0.7291)
ob_armature.rotation_euler = (1.658, 0.07753, 0.1569)
ob_armature.scale = (0.445, 0.445, 0.445)
ob_armature.show_in_front = True

# ---- collection membership
col_collection.objects.link(ob_light)
col_collection.objects.link(ob_camera)
col_collection.objects.link(ob_plane)
col_collection.objects.link(ob_armature)

# ---- scene / render settings (as saved in the file)
scene.camera = ob_camera
scene.frame_start = 1; scene.frame_end = 30; scene.frame_set(16)
scene.render.engine = 'BLENDER_EEVEE_NEXT'
scene.cycles.sampling_pattern = 'TABULATED_SOBOL'
scene.view_settings.view_transform = 'Filmic'
bpy.context.view_layer.update()
